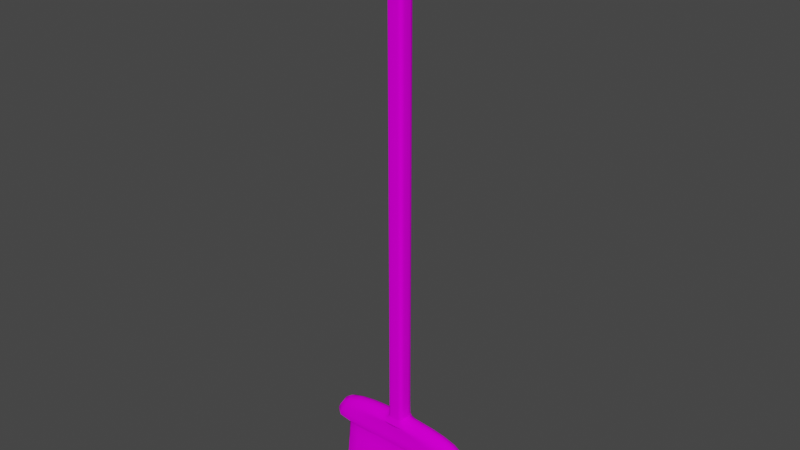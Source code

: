 # Source: skeerborstel.blend  (saved by Blender 2.90.8; exported with 4.5.12 LTS)
import bpy
from mathutils import Matrix  # noqa: F401  (used for matrix-valued properties, if any)

bpy.ops.wm.read_factory_settings(use_empty=True)
scene = bpy.context.scene
scene.name = 'Scene'

# ---- collections
col_collection = bpy.data.collections.new('Collection'); scene.collection.children.link(col_collection)

# ---- images (referenced by path relative to the original .blend; pixels are not part of the script)
import os
ASSET_DIR = os.environ.get("B2B_ASSET_DIR", "")  # directory of the original .blend (textures are referenced by path, not embedded)
HERE = os.path.dirname(os.path.abspath(__file__))  # packed textures are extracted next to this script under _unpacked/

def load_image(name, relpath, width, height, colorspace="sRGB"):
    """Load a texture the original file referenced (path relative to the .blend, or extracted next to this script)."""
    p = next((c for c in (os.path.join(HERE, relpath), os.path.join(ASSET_DIR, relpath)) if relpath and os.path.exists(c)), "")
    if p:
        img = bpy.data.images.load(p, check_existing=True)
        img.name = name
    else:  # same state as the original file: an image datablock whose file is absent (Cycles renders it pink)
        img = bpy.data.images.new(name, width, height)
        img.source = "FILE"
        img.filepath = "//" + (relpath or name)
    img.colorspace_settings.name = colorspace
    return img
img_albedo_jpg = load_image('albedo.jpg', 'albedo.jpg', 1024, 1024, 'sRGB')
img_displacement_jpg = load_image('displacement.jpg', 'displacement.jpg', 1024, 1024, 'sRGB')

# ---- materials (node trees are filled in below, after node groups)
mat_done = bpy.data.materials.new('Doneµ')
mat_done.use_transparent_shadow = False
mat_idk = bpy.data.materials.new('idk')
mat_idk.use_transparent_shadow = False

# ---- material node trees
mat_done.use_nodes = True; mat_done.node_tree.nodes.clear()
_N = mat_done.node_tree.nodes; _L = mat_done.node_tree.links
n0 = _N.new('ShaderNodeBsdfPrincipled'); n0.name = 'Principled BSDF'; n0.location = (10, 300)
n0.distribution = 'GGX'
n0.subsurface_method = 'BURLEY'
n0.inputs[3].default_value = 1.45
n0.inputs[13].default_value = 0.0
n0.inputs[27].default_value = (0.0, 0.0, 0.0, 1.0)
n0.inputs[28].default_value = 1.0
n1 = _N.new('ShaderNodeOutputMaterial'); n1.name = 'Material Output'; n1.location = (300, 300)
n2 = _N.new('ShaderNodeTexImage'); n2.name = 'Image Texture'; n2.location = (-280, 275)
n2.image = img_albedo_jpg
_L.new(n0.outputs[0], n1.inputs[0])
_L.new(n2.outputs[0], n0.inputs[0])
n1.is_active_output = True
mat_idk.use_nodes = True; mat_idk.node_tree.nodes.clear()
_N = mat_idk.node_tree.nodes; _L = mat_idk.node_tree.links
n0 = _N.new('ShaderNodeBsdfPrincipled'); n0.name = 'Principled BSDF'; n0.location = (10, 300)
n0.distribution = 'GGX'
n0.subsurface_method = 'BURLEY'
n0.inputs[3].default_value = 1.45
n0.inputs[13].default_value = 0.0
n0.inputs[27].default_value = (0.0, 0.0, 0.0, 1.0)
n0.inputs[28].default_value = 1.0
n1 = _N.new('ShaderNodeOutputMaterial'); n1.name = 'Material Output'; n1.location = (300, 300)
n2 = _N.new('ShaderNodeTexImage'); n2.name = 'Image Texture'; n2.location = (-280, 275)
n2.image = img_displacement_jpg
_L.new(n0.outputs[0], n1.inputs[0])
_L.new(n2.outputs[0], n0.inputs[0])
n1.is_active_output = True

# ---- world
world_world = bpy.data.worlds.new('World'); scene.world = world_world
world_world.use_nodes = True; world_world.node_tree.nodes.clear()
_N = world_world.node_tree.nodes; _L = world_world.node_tree.links
n0 = _N.new('ShaderNodeOutputWorld'); n0.name = 'World Output'; n0.location = (300, 300)
n1 = _N.new('ShaderNodeBackground'); n1.name = 'Background'; n1.location = (10, 300)
n1.inputs[0].default_value = (0.05088, 0.05088, 0.05088, 1.0)
_L.new(n1.outputs[0], n0.inputs[0])
n0.is_active_output = True
world_world.color = (0.05088, 0.05088, 0.05088)
world_world.use_sun_shadow = False
world_world.sun_shadow_jitter_overblur = 0.0

# ---- meshes
me_cube_001 = bpy.data.meshes.new('Cube.001')
me_cube_001.from_pydata([(0.875, 0.7396, -1.374), (0.875, -0.7396, -1.374), (-0.875, 0.7396, -1.374), (-0.9593, -0.4174, -0.5622), (-0.875, -0.7396, -1.374), (0.9284, -0.4964, -0.2684), (-0.9284, -0.4964, -0.2684), (0.9284, 0.4964, -0.2684), (-0.9284, 0.4964, -0.2684), (0.523, -0.4892, -0.1777), (-0.523, -0.4892, -0.1777), (0.523, 0.4892, -0.1777), (-0.523, 0.4892, -0.1777), (0.202, -0.4712, -0.1447), (-0.202, -0.4712, -0.1447), (0.202, 0.4712, -0.1447), (-0.202, 0.4712, -0.1447), (0.122, 0.3994, -0.07165), (-0.122, 0.3994, -0.07165), (0.1112, -0.3433, 7.846), (-0.1112, -0.3433, 7.846), (0.1112, 0.3433, 7.846), (-0.1112, 0.3433, 7.846), (0.9167, 0.7385, -1.214), (-0.9167, -0.7385, -1.214), (0.5232, -0.5009, -0.5622), (-0.5, -0.825, -1.39), (-1.863e-09, -0.825, -1.392), (0.5, -0.825, -1.39), (-0.5232, 0.5009, -0.5622), (0.5, 0.825, -1.39), (1.863e-09, 0.825, -1.392), (-0.5, 0.825, -1.39), (0.6082, -0.6416, -0.5244), (-0.6082, 0.6416, -0.5244), (0.5064, -0.5957, -0.2981), (-0.5064, -0.5957, -0.2981), (-0.5064, 0.5957, -0.2981), (0.5064, 0.5957, -0.2981), (0.2853, -0.5871, -0.2102), (-0.2853, -0.5871, -0.2102), (-0.2853, 0.5871, -0.2102), (0.2853, 0.5871, -0.2102), (0.1102, -0.5655, -0.1717), (-0.1102, -0.5655, -0.1717), (-0.1102, 0.5655, -0.1717), (0.1102, 0.5655, -0.1717), (0.06652, -0.4793, -0.07706), (-0.5, 0.8862, -1.214), (0.5, 0.8862, -1.214), (0.5, -0.8862, -1.214), (-1.863e-09, -0.8862, -1.214), (-0.5, -0.8862, -1.214), (-0.1165, 0.3814, 0.1565), (0.1165, -0.3814, 0.1565), (0.06353, -0.4577, 0.1566), (-0.06353, 0.4577, 0.1566), (-0.1165, 0.3814, 7.6), (0.1165, -0.3814, 7.6), (0.06353, -0.4577, 7.6), (-0.06353, 0.4577, 7.6), (0.1165, 0.3814, 7.6), (-0.1165, -0.3814, 7.6), (-0.9167, -0.4811, -0.7407), (0.9167, -0.4811, -0.7407), (0.9167, 0.4811, -0.7407), (-0.9167, 0.4811, -0.7407), (-0.5, 0.5773, -0.7407), (0.5, 0.5773, -0.7407), (0.5, -0.5773, -0.7407), (-0.5, -0.5773, -0.7407), (0.9167, 3.725e-09, -1.387), (-1.046, -5.588e-09, -0.5622), (-0.9167, -1.118e-08, -1.387), (1.013, 0.0, -0.1791), (-1.013, 0.0, -0.1791), (0.5706, 0.0, -0.08033), (-0.5706, 0.0, -0.08033), (0.2204, -7.451e-09, -0.06349), (-0.2204, -3.725e-09, -0.06349), (-1.0, -2.328e-08, -1.214), (1.0, 9.313e-10, -1.214), (-0.06353, 4.657e-10, 7.879), (-0.5, -1.863e-09, -1.444), (0.0, -3.725e-09, -1.455), (0.5, -1.863e-09, -1.444), (-0.1271, -1.596e-06, 0.1567), (0.1271, 1.513e-06, 0.1567), (0.1271, 0.0, 7.6), (-0.1271, 0.0, 7.6), (-1.0, -4.657e-09, -0.7407), (1.0, 4.657e-09, -0.7407), (-0.5917, -0.6387, -0.4198), (0.5917, -0.6387, -0.4198), (0.5917, 0.6387, -0.4198), (-0.5917, 0.6387, -0.4198), (1.183, 0.0, -0.3549), (-1.183, 0.0, -0.3549), (0.7342, -0.8104, -1.383), (0.9095, -0.7903, -1.336), (1.036, -0.24, -0.5622), (0.9095, 0.4638, -1.383), (0.7739, 0.4905, -0.5622), (-0.7342, 0.8104, -1.383), (-0.9095, 0.7903, -1.336), (-1.036, 0.24, -0.5622), (-0.9095, -0.4638, -1.383), (-0.8996, -0.6282, -0.5241), (1.204, -0.3074, -0.5167), (-1.043, 0.4753, -0.5445), (1.043, 0.4753, -0.5445), (1.043, -0.4753, -0.5445), (-1.043, -0.4753, -0.5445), (-0.7491, -0.5833, -0.2944), (1.002, -0.2854, -0.2126), (0.7491, 0.5833, -0.2944), (-1.002, 0.2854, -0.2126), (-1.032, -0.5117, -0.3334), (1.032, 0.5117, -0.3334), (0.5646, -0.2813, -0.1169), (-0.5646, 0.2813, -0.1169), (-0.742, 0.4901, -0.2141), (0.742, 0.4901, -0.2141), (0.742, -0.4901, -0.2141), (-0.742, -0.4901, -0.2141), (-0.163, -0.5537, -0.1683), (0.2181, -0.271, -0.09392), (0.163, 0.5537, -0.1683), (-0.2181, 0.271, -0.09392), (-0.3334, 0.487, -0.1611), (0.3334, 0.487, -0.1611), (0.3334, -0.487, -0.1611), (-0.3334, -0.487, -0.1611), (0.1317, -0.2296, -0.06151), (-0.1402, -0.4353, -0.111), (-0.1402, 0.4353, -0.111), (0.1402, 0.4353, -0.111), (0.1402, -0.4353, -0.111), (0.1156, -0.2144, 7.855), (-0.1156, 0.3749, 7.79), (0.1172, 0.3837, -0.01947), (0.1156, -0.3749, 7.79), (-0.1172, -0.3837, -0.01947), (0.9167, -0.6106, -0.979), (-0.9095, -0.7903, -1.336), (-0.9896, 0.4246, -1.214), (0.7396, 0.8677, -1.214), (0.9896, -0.4246, -1.214), (-0.7396, -0.8677, -1.214), (0.7739, -0.4905, -0.5622), (-0.3126, -0.5009, -0.5622), (-0.7342, -0.8104, -1.383), (-0.25, -0.825, -1.392), (0.25, -0.825, -1.392), (-0.7739, 0.4905, -0.5622), (0.5232, 0.5009, -0.5622), (0.7342, 0.8104, -1.383), (0.25, 0.825, -1.392), (-0.25, 0.825, -1.392), (0.8996, -0.6282, -0.5241), (0.7491, -0.5833, -0.2944), (0.0633, -0.5957, -0.2981), (-0.7491, 0.5833, -0.2944), (-0.0633, 0.5957, -0.2981), (-0.03566, -0.5871, -0.2102), (-0.03566, 0.5871, -0.2102), (0.163, -0.5537, -0.1683), (-0.163, 0.5537, -0.1683), (0.01377, 0.5655, -0.1717), (0.0984, -0.4693, -0.07639), (-0.06652, -0.4793, -0.07706), (0.06652, 0.4793, -0.07706), (-0.7396, 0.8677, -1.214), (-0.3146, 0.8862, -1.214), (0.7396, -0.8677, -1.214), (0.25, -0.8862, -1.214), (-0.3334, -0.8862, -1.214), (6.985e-10, -0.9453, -1.339), (-0.5, -0.9453, -1.338), (-0.5, 0.9453, -1.338), (-0.06353, -0.4482, 7.791), (0.06353, -0.4482, 7.791), (0.06347, -0.2193, 7.877), (-0.06353, -0.2193, 7.877), (-0.07647, -0.5224, -0.1272), (0.07647, -0.5224, -0.1272), (0.07647, 0.5224, -0.1272), (-0.07647, 0.5224, -0.1272), (0.06353, 0.4482, 7.791), (-0.06353, 0.4482, 7.791), (-0.1818, -0.5844, -0.1928), (-0.01067, -0.5844, -0.1928), (0.1818, -0.5844, -0.1928), (-0.4047, -0.5881, -0.2463), (0.05059, -0.5881, -0.2463), (0.4047, -0.5881, -0.2463), (0.1818, 0.5844, -0.1928), (-0.1818, 0.5844, -0.1928), (-0.5631, -0.614, -0.3574), (0.07038, -0.614, -0.3574), (0.5631, -0.614, -0.3574), (0.5631, 0.614, -0.3574), (-0.07038, 0.614, -0.3574), (-0.5631, 0.614, -0.3574), (0.4047, 0.5881, -0.2463), (0.05059, 0.5881, -0.2463), (-0.4047, 0.5881, -0.2463), (-0.5687, -0.5703, -0.5448), (0.07109, -0.5703, -0.5448), (0.5687, -0.5703, -0.5448), (-0.5, 0.7327, -0.979), (0.3336, 0.8862, -1.214), (0.5, 0.7327, -0.979), (0.5, -0.7327, -0.979), (0.125, -0.7327, -0.979), (-0.5, -0.7327, -0.979), (-0.5, -0.4781, -1.427), (0.0, -0.4781, -1.435), (0.5, -0.4781, -1.427), (0.5687, 0.5703, -0.5448), (-0.07109, 0.5703, -0.5448), (-0.5687, 0.5703, -0.5448), (0.1165, 0.3814, 0.1567), (-0.1165, -0.3814, 0.1567), (-0.06353, -0.4577, 7.6), (-0.06353, -0.4577, 0.1566), (0.06353, 0.4577, 0.1566), (0.06353, 0.4577, 7.6), (0.09398, 0.4482, 0.1566), (0.09398, 0.4482, 7.6), (0.1257, -0.2193, 0.1565), (-0.1257, 0.2193, 0.1565), (-0.09398, 0.4482, 0.1566), (-0.1172, 0.3837, -0.01947), (0.1172, -0.3837, -0.01947), (-0.06391, -0.4604, -0.02015), (-0.007988, -0.4604, -0.02015), (0.06391, -0.4604, -0.02015), (0.06391, 0.4604, -0.02015), (-0.007988, 0.4604, -0.02015), (-0.06391, 0.4604, -0.02015), (0.1156, 0.3749, 7.79), (-0.1156, -0.3749, 7.79), (0.1257, -0.2193, 7.6), (-0.1257, 0.2193, 7.6), (-0.09398, 0.4482, 7.6), (-0.9167, -0.6106, -0.979), (0.922, 0.4141, -0.6098), (-0.5029, 0.4969, -0.6098), (0.2424, 0.4969, -0.6098), (-0.5029, -0.4969, -0.6098), (-0.0625, -0.5773, -0.7407), (0.7396, -0.5652, -0.7407), (0.0625, 0.5773, -0.7407), (-0.7396, 0.5652, -0.7407), (-0.9896, 0.2766, -0.7407), (0.7396, 0.5652, -0.7407), (0.9896, -0.2766, -0.7407), (-0.7396, -0.5652, -0.7407), (1.036, 0.24, -0.5622), (0.9095, -0.4638, -1.383), (-1.036, -0.24, -0.5622), (-0.9095, 0.4638, -1.383), (-1.204, -0.3074, -0.5167), (1.002, 0.2854, -0.2126), (-1.002, -0.2854, -0.2126), (0.5646, 0.2813, -0.1169), (-0.5646, -0.2813, -0.1169), (0.2181, 0.271, -0.09392), (-0.2181, -0.271, -0.09392), (0.1156, 0.2144, 7.855), (-0.9896, -0.4246, -1.214), (0.9896, 0.4246, -1.214), (0.06348, 0.2193, 7.877), (-0.06353, 0.2193, 7.877), (-0.5, 0.4781, -1.427), (0.0, 0.4781, -1.435), (0.5, 0.4781, -1.427), (-0.1257, -0.2193, 0.1567), (0.1257, 0.2193, 0.1567), (0.1257, 0.2193, 7.6), (-0.1257, -0.2193, 7.6), (-0.9896, -0.2766, -0.7407), (0.9896, 0.2766, -0.7407), (1.0, 6.636e-09, -0.979), (-1.0, -2.899e-08, -0.979), (0.1278, 0.0, -0.01744), (-0.1278, -1.63e-09, -0.01744), (0.25, 1.397e-09, -1.453), (-0.25, 1.397e-09, -1.453), (-0.7396, -1.863e-09, -1.42), (0.06346, -4.446e-06, 7.879), (0.09398, -9.313e-10, 7.877), (0.1257, 0.0, 7.791), (-0.1257, 0.0, 7.791), (0.1529, -1.863e-09, -0.0623), (0.3637, -1.863e-09, -0.06568), (-0.3637, -9.313e-10, -0.06568), (-0.1529, -2.561e-09, -0.0623), (0.8095, 0.0, -0.1178), (-0.8095, 0.0, -0.1178), (1.126, 0.0, -0.2614), (1.137, 0.0, -0.5435), (-1.137, 0.0, -0.5435), (-1.126, 0.0, -0.2614), (1.006, 3.958e-09, -0.6098), (0.7396, 1.863e-09, -1.42), (-1.032, 0.5117, -0.3334), (1.032, -0.5117, -0.3334), (-0.6116, -0.6584, -0.48), (0.6116, 0.6584, -0.48), (-0.07645, 0.6584, -0.48), (-0.6116, 0.6584, -0.48), (-1.171, 0.3061, -0.3732), (1.171, -0.3061, -0.3732), (-0.07396, 0.6387, -0.4198), (0.8752, 0.6254, -0.4177), (-0.07396, -0.6387, -0.4198), (-0.8752, -0.6254, -0.4177), (0.8752, -0.6254, -0.4177), (-0.8752, 0.6254, -0.4177), (1.171, 0.3061, -0.3732), (-1.171, -0.3061, -0.3732), (-0.8412, 0.5585, -0.5448), (0.7382, -0.475, -1.409), (0.7439, 0.4866, -0.6098), (-1.114, -0.2942, -0.2884), (0.8412, -0.5585, -0.5448), (-1.126, -0.2733, -0.5439), (1.126, 0.2733, -0.5439), (-0.5987, 0.5759, -0.2423), (1.114, 0.2942, -0.2884), (-0.8329, 0.6012, -0.3544), (0.8329, -0.6012, -0.3544), (-0.269, 0.5722, -0.1889), (0.5987, -0.5759, -0.2423), (-0.801, -0.2818, -0.1539), (0.801, 0.2818, -0.1539), (-0.1513, -0.2503, -0.08056), (0.269, -0.5722, -0.1889), (-0.3599, -0.28, -0.1014), (0.3599, 0.28, -0.1014), (0.1513, 0.2503, -0.08056), (-0.1131, 0.5115, -0.1252), (0.1131, -0.5115, -0.1252), (-0.1245, -0.2181, 7.791), (0.1245, 0.2181, 7.791), (-0.9796, 0.4601, -1.337), (0.25, -0.9453, -1.339), (-0.25, -0.9453, -1.339), (-0.7382, 0.9258, -1.337), (-0.25, 0.9453, -1.339), (-0.1131, -0.5115, -0.1252), (0.1131, 0.5115, -0.1252), (-0.269, -0.5722, -0.1889), (0.269, 0.5722, -0.1889), (-0.8329, -0.6012, -0.3544), (0.8329, 0.6012, -0.3544), (-0.8412, -0.5585, -0.5448), (0.7439, -0.4866, -0.6098), (-0.7382, -0.475, -1.409), (-0.25, -0.4781, -1.434), (0.25, -0.4781, -1.434), (0.8412, 0.5585, -0.5448), (-0.1265, -0.2206, -0.0182), (0.1265, 0.2206, -0.0182), (0.7396, -0.7175, -0.979), (-0.7396, 0.7175, -0.979), (-0.9896, 0.3511, -0.979), (0.7396, 0.7175, -0.979), (0.9896, -0.3511, -0.979), (-0.7396, -0.7175, -0.979), (0.9896, 0.3511, -0.979), (-0.9896, -0.3511, -0.979), (0.1265, -0.2206, -0.0182), (-0.1265, 0.2206, -0.0182), (0.25, 0.4781, -1.434), (-0.25, 0.4781, -1.434), (-0.7382, 0.475, -1.409), (0.9796, 0.4601, -1.337), (-0.9796, -0.4601, -1.337), (0.1245, -0.2181, 7.791), (-0.1245, 0.2181, 7.791), (0.1513, -0.2503, -0.08056), (0.3599, -0.28, -0.1014), (-0.3599, 0.28, -0.1014), (-0.1513, 0.2503, -0.08056), (0.801, -0.2818, -0.1539), (-0.801, 0.2818, -0.1539), (1.114, -0.2942, -0.2884), (1.126, -0.2733, -0.5439), (-1.126, 0.2733, -0.5439), (-1.114, 0.2942, -0.2884), (-0.9953, -0.2381, -0.6098), (0.7382, 0.475, -1.409), (-1.211, 0.3155, -0.4557), (0.9047, 0.6447, -0.4789), (1.211, 0.3155, -0.4557), (-1.211, -0.3155, -0.4557), (-0.7739, -0.4905, -0.5622), (0.9167, -0.7385, -1.214), (1.046, 5.588e-09, -0.5622), (0.9593, -0.4174, -0.5622), (0.9095, 0.7903, -1.336), (0.9593, 0.4174, -0.5622), (-0.9167, 0.7385, -1.214), (-0.9593, 0.4174, -0.5622), (-0.922, -0.4141, -0.6098), (-0.6082, -0.6416, -0.5244), (-1.115, -0.5347, -0.5217), (1.216, 0.0, -0.5136), (1.115, -0.5347, -0.5217), (0.6082, 0.6416, -0.5244), (0.8996, 0.6282, -0.5241), (1.115, 0.5347, -0.5217), (-1.216, 0.0, -0.5136), (-1.204, 0.3074, -0.5167), (-1.115, 0.5347, -0.5217), (-1.085, -0.5323, -0.4036), (-1.085, 0.5323, -0.4036), (-1.121, 0.5487, -0.4715), (1.085, 0.5323, -0.4036), (1.085, -0.5323, -0.4036), (1.121, -0.5487, -0.4715), (-0.0984, -0.4693, -0.07639), (-0.122, -0.3994, -0.07165), (0.122, -0.3994, -0.07165), (0.0984, 0.4693, -0.07639), (-0.1317, 0.2296, -0.06151), (-0.06353, -0.3814, 7.857), (-0.09329, -0.3749, 7.855), (0.06353, 0.3814, 7.857), (0.09329, 0.3749, 7.855), (-0.1156, 0.2144, 7.855), (0.9167, 0.6106, -0.979), (-0.9167, 0.6106, -0.979), (-0.5232, -0.5009, -0.5622), (0.08711, 0.5009, -0.5622), (-0.1596, -0.6416, -0.5244), (-0.8996, 0.6282, -0.5241), (-0.2698, 0.6416, -0.5244), (-0.0001967, -0.4793, -0.07706), (-0.0984, 0.4693, -0.07639), (-0.06652, 0.4793, -0.07706), (-0.0206, 0.4793, -0.07706), (0.09329, -0.3749, 7.855), (0.06353, -0.3814, 7.857), (0.000258, -0.3814, 7.857), (-0.09329, 0.3749, 7.855), (-0.06353, 0.3814, 7.857), (4.352e-05, 0.3814, 7.857), (0.922, -0.4141, -0.6098), (-0.922, 0.4141, -0.6098), (1.204, 0.3074, -0.5167), (0.1317, 0.2296, -0.06151), (-0.1317, -0.2296, -0.06151), (-1.121, -0.5487, -0.4715), (1.121, 0.5487, -0.4715), (-0.7439, -0.4866, -0.6098), (0.9953, -0.2381, -0.6098), (0.5029, 0.4969, -0.6098), (-1.006, -3.958e-09, -0.6098), (-0.9953, 0.2381, -0.6098), (-0.422, 0.5748, -0.2061), (0.422, -0.5748, -0.2061), (-0.0938, 0.439, 7.791), (-0.09398, -9.313e-10, 7.877), (-0.0938, -0.2181, 7.874), (0.09398, -0.4482, 7.6), (0.0938, -0.439, 7.791), (-0.9896, -2.142e-08, -1.338), (0.5, 0.9453, -1.338), (0.7382, 0.9258, -1.337), (0.9896, -9.313e-10, -1.338), (0.9796, -0.4601, -1.337), (-0.7382, -0.9258, -1.337), (0.7382, -0.9258, -1.337), (0.5, -0.9453, -1.338), (-6.985e-10, 0.9453, -1.339), (0.25, 0.9453, -1.339), (-0.09398, -0.4482, 7.6), (-0.0938, -0.439, 7.791), (-7.188e-07, -0.4482, 7.791), (0.0938, 0.439, 7.791), (7.188e-07, 0.4482, 7.791), (-0.422, -0.5748, -0.2061), (-0.5987, -0.5759, -0.2423), (0.422, 0.5748, -0.2061), (0.5987, 0.5759, -0.2423), (-0.7439, 0.4866, -0.6098), (0.2034, 0.4969, -0.6098), (0.5029, -0.4969, -0.6098), (-4.473e-05, -0.4969, -0.6098), (-0.09398, -0.4482, 0.1566), (0.09398, -0.4482, 0.1566), (-0.09453, 0.4508, -0.02006), (0.09453, -0.4508, -0.02006), (-0.09453, -0.4508, -0.02006), (0.09453, 0.4508, -0.02006), (0.9953, 0.2381, -0.6098), (-1.223, 0.0, -0.4462), (1.223, 0.0, -0.4462), (1.211, -0.3155, -0.4557), (0.6116, -0.6584, -0.48), (-0.006138, -0.6584, -0.48), (-0.9047, -0.6447, -0.4789), (0.9047, -0.6447, -0.4789), (-0.9047, 0.6447, -0.4789)], [], [(351, 173, 478), (224, 482, 180), (191, 184, 44), (168, 186, 46), (227, 484, 188), (436, 208, 207), (155, 220, 219), (226, 56, 227), (55, 224, 225), (236, 225, 235), (236, 55, 225), (239, 226, 238), (239, 56, 226), (227, 229, 228), (229, 61, 222), (224, 480, 493), (480, 62, 223), (214, 251, 176), (176, 215, 52), (175, 214, 51), (210, 173, 48), (412, 311, 310), (408, 504, 309), (323, 154, 406, 109), (439, 323, 109, 417), (34, 221, 323, 439), (324, 218, 85, 306), (260, 324, 306, 71), (1, 98, 324, 260), (98, 28, 218, 324), (258, 70, 250, 458), (458, 250, 436, 399), (407, 458, 399, 3), (63, 258, 458, 407), (459, 257, 91, 305), (100, 459, 305, 401), (402, 451, 459, 100), (451, 64, 257, 459), (256, 68, 460, 325), (325, 460, 155, 102), (247, 325, 102, 404), (65, 256, 325, 247), (462, 255, 90, 461), (105, 462, 461, 72), (406, 452, 462, 105), (452, 66, 255, 462), (326, 304, 97, 322), (117, 326, 322, 418), (265, 326, 117, 6), (265, 75, 304, 326), (209, 25, 149, 327), (327, 149, 402, 111), (159, 327, 111, 411), (33, 209, 327, 159), (303, 72, 261, 328), (328, 261, 3, 112), (263, 328, 112, 409), (415, 303, 328, 263), (302, 401, 259, 329), (329, 259, 404, 110), (453, 329, 110, 414), (410, 302, 329, 453), (330, 206, 37, 162), (121, 330, 162, 8), (12, 463, 330, 121), (463, 41, 206, 330), (331, 301, 96, 321), (118, 331, 321, 421), (264, 331, 118, 7), (264, 74, 301, 331), (332, 203, 95, 320), (307, 332, 320, 419), (8, 162, 332, 307), (162, 37, 203, 332), (333, 200, 93, 319), (308, 333, 319, 422), (5, 160, 333, 308), (160, 35, 200, 333), (334, 197, 41, 463), (129, 334, 463, 12), (16, 167, 334, 129), (167, 45, 197, 334), (335, 195, 35, 160), (123, 335, 160, 5), (9, 464, 335, 123), (464, 39, 195, 335), (336, 300, 75, 265), (336, 265, 6, 124), (267, 336, 124, 10), (77, 300, 336, 267), (337, 299, 74, 264), (337, 264, 7, 122), (266, 337, 122, 11), (76, 299, 337, 266), (338, 298, 79, 269), (134, 338, 269, 14), (425, 455, 338, 134), (455, 298, 338), (339, 192, 39, 464), (131, 339, 464, 9), (13, 166, 339, 131), (166, 43, 192, 339), (297, 77, 267, 340), (340, 267, 10, 132), (14, 269, 340, 132), (269, 79, 297, 340), (296, 76, 266, 341), (341, 266, 11, 130), (15, 268, 341, 130), (268, 78, 296, 341), (189, 60, 245, 465), (465, 245, 57, 139), (448, 465, 139, 22), (449, 189, 465, 448), (342, 295, 78, 268), (136, 342, 268, 15), (17, 454, 342, 136), (454, 295, 342), (343, 187, 45, 167), (343, 167, 16, 135), (442, 343, 135, 18), (443, 187, 343, 442), (344, 185, 43, 166), (344, 166, 13, 137), (169, 344, 137, 426), (47, 185, 344, 169), (467, 183, 82, 466), (20, 430, 467), (430, 429, 183, 467), (181, 59, 468, 469), (469, 468, 58, 141), (445, 469, 141, 19), (446, 181, 469, 445), (345, 294, 89, 281), (242, 345, 281, 62), (20, 467, 345, 242), (467, 466, 294, 345), (346, 293, 88, 280), (241, 346, 280, 61), (21, 270, 346, 241), (270, 292, 293, 346), (347, 262, 73, 470), (145, 347, 470, 80), (405, 104, 347, 145), (2, 262, 347, 104), (472, 156, 30, 471), (472, 471, 49, 146), (403, 472, 146, 23), (403, 0, 156, 472), (474, 260, 71, 473), (147, 474, 473, 81), (400, 99, 474, 147), (1, 260, 474, 99), (475, 151, 26, 178), (475, 178, 52, 148), (144, 475, 148, 24), (144, 4, 151, 475), (98, 1, 99, 476), (174, 476, 99, 400), (50, 477, 476, 174), (28, 98, 476, 477), (348, 153, 28, 477), (175, 348, 477, 50), (51, 177, 348, 175), (177, 27, 153, 348), (152, 27, 177, 349), (349, 177, 51, 176), (178, 349, 176, 52), (26, 152, 349, 178), (103, 2, 104, 350), (172, 350, 104, 405), (48, 179, 350, 172), (32, 103, 350, 179), (351, 158, 32, 179), (173, 351, 179, 48), (478, 31, 158, 351), (157, 31, 478, 479), (479, 478, 173, 211), (471, 479, 211, 49), (30, 157, 479, 471), (481, 242, 62, 480), (180, 481, 480, 224), (429, 430, 481, 180), (430, 20, 242, 481), (482, 224, 59, 181), (180, 447, 429), (446, 447, 180, 181), (138, 292, 291, 182), (445, 138, 182, 446), (19, 138, 445), (183, 182, 291, 82), (446, 182, 183, 429), (352, 134, 14, 125), (352, 125, 44, 184), (170, 424, 352, 184), (424, 425, 134, 352), (185, 184, 191, 43), (184, 441, 170), (47, 441, 184, 185), (353, 136, 15, 127), (353, 127, 46, 186), (171, 427, 353, 186), (427, 17, 136, 353), (187, 186, 168, 45), (186, 444, 171), (443, 444, 186, 187), (483, 241, 61, 229), (188, 483, 229, 227), (431, 432, 483, 188), (432, 21, 241, 483), (484, 227, 60, 189), (188, 450, 431), (449, 450, 188, 189), (132, 10, 485, 354), (354, 485, 40, 190), (125, 354, 190, 44), (14, 132, 354, 125), (190, 40, 164), (44, 190, 191), (192, 164, 39), (43, 191, 192), (124, 6, 113, 486), (486, 113, 36, 193), (485, 486, 193, 40), (10, 124, 486, 485), (193, 36, 161, 194), (40, 193, 194, 164), (195, 194, 161, 35), (39, 164, 194, 195), (130, 11, 487, 355), (355, 487, 42, 196), (127, 355, 196, 46), (15, 130, 355, 127), (196, 42, 165, 168), (46, 196, 168), (197, 168, 165, 41), (45, 168, 197), (117, 418, 318, 356), (356, 318, 92, 198), (113, 356, 198, 36), (6, 117, 356, 113), (198, 92, 317, 199), (36, 198, 199, 161), (200, 199, 317, 93), (35, 161, 199, 200), (118, 421, 316, 357), (357, 316, 94, 201), (115, 357, 201, 38), (7, 118, 357, 115), (201, 94, 315, 202), (38, 201, 202, 163), (203, 202, 315, 95), (37, 163, 202, 203), (122, 7, 115, 488), (488, 115, 38, 204), (487, 488, 204, 42), (11, 122, 488, 487), (204, 38, 163, 205), (42, 204, 205, 165), (206, 205, 163, 37), (41, 165, 205, 206), (358, 112, 3, 399), (207, 358, 399, 436), (408, 107, 358, 207), (107, 409, 112, 358), (438, 408, 207, 208), (208, 436, 25, 209), (438, 208, 209, 33), (489, 254, 66, 452), (154, 489, 452, 406), (29, 248, 489, 154), (248, 67, 254, 489), (249, 253, 67, 248), (437, 490, 248, 29), (460, 490, 437, 155), (68, 253, 249, 460), (359, 252, 64, 451), (149, 359, 451, 402), (25, 491, 359, 149), (491, 69, 252, 359), (492, 251, 69, 491), (150, 492, 491, 25), (250, 492, 150, 436), (70, 251, 492, 250), (106, 73, 290, 360), (360, 290, 83, 216), (151, 360, 216, 26), (4, 106, 360, 151), (361, 216, 83, 289), (217, 361, 289, 84), (27, 152, 361, 217), (152, 26, 216, 361), (217, 84, 288, 362), (362, 288, 85, 218), (153, 362, 218, 28), (27, 217, 362, 153), (363, 110, 404, 102), (219, 363, 102, 155), (412, 413, 363, 219), (413, 414, 110, 363), (440, 412, 219, 220), (220, 155, 29, 221), (440, 220, 221, 34), (240, 443, 442, 495), (228, 226, 227), (228, 229, 222), (493, 480, 223), (493, 225, 224), (495, 442, 18, 233), (232, 495, 233, 53), (56, 240, 495, 232), (237, 47, 169, 496), (496, 169, 426, 234), (494, 496, 234, 54), (55, 237, 496, 494), (364, 287, 298, 455), (142, 364, 455, 425), (223, 278, 364, 142), (278, 86, 287, 364), (365, 286, 295, 454), (140, 365, 454, 17), (222, 279, 365, 140), (279, 87, 286, 365), (497, 142, 425, 424), (235, 497, 424, 170), (225, 493, 497, 235), (493, 223, 142, 497), (237, 236, 170, 47), (170, 236, 235), (498, 140, 17, 427), (236, 237, 55), (238, 498, 427, 171), (226, 228, 498, 238), (228, 222, 140, 498), (240, 239, 171, 443), (171, 239, 238), (280, 279, 222, 61), (239, 240, 56), (56, 60, 227), (55, 59, 224), (88, 87, 279, 280), (281, 278, 223, 62), (89, 86, 278, 281), (468, 494, 54, 58), (59, 55, 494, 468), (245, 232, 53, 57), (60, 56, 232, 245), (215, 176, 251, 70), (51, 214, 176), (175, 50, 213, 214), (251, 214, 213, 69), (366, 174, 400, 143), (252, 366, 143, 64), (69, 213, 366, 252), (213, 50, 174, 366), (212, 211, 253, 68), (221, 29, 154, 323), (253, 211, 210, 67), (211, 212, 49), (210, 211, 173), (367, 172, 405, 435), (254, 367, 435, 66), (67, 210, 367, 254), (210, 48, 172, 367), (368, 145, 80, 285), (255, 368, 285, 90), (66, 435, 368, 255), (435, 405, 145, 368), (146, 49, 212, 369), (369, 212, 68, 256), (434, 369, 256, 65), (23, 146, 369, 434), (370, 147, 81, 284), (257, 370, 284, 91), (64, 143, 370, 257), (143, 400, 147, 370), (148, 52, 215, 371), (371, 215, 70, 258), (246, 371, 258, 63), (24, 148, 371, 246), (272, 23, 434, 372), (372, 434, 65, 283), (284, 372, 283, 91), (81, 272, 372, 284), (271, 24, 246, 373), (373, 246, 63, 282), (285, 373, 282, 90), (80, 271, 373, 285), (244, 231, 86, 89), (57, 53, 231, 244), (243, 230, 87, 88), (58, 54, 230, 243), (234, 426, 133, 374), (374, 133, 295, 286), (230, 374, 286, 87), (54, 234, 374, 230), (233, 18, 428, 375), (375, 428, 298, 287), (231, 375, 287, 86), (53, 233, 375, 231), (376, 276, 31, 157), (277, 376, 157, 30), (85, 288, 376, 277), (288, 84, 276, 376), (275, 32, 158, 377), (377, 158, 31, 276), (289, 377, 276, 84), (83, 275, 377, 289), (378, 262, 2, 103), (275, 378, 103, 32), (83, 290, 378, 275), (290, 73, 262, 378), (274, 273, 431, 449), (82, 291, 273, 274), (270, 21, 432), (273, 270, 432, 431), (291, 292, 270, 273), (379, 101, 0, 403), (379, 403, 23, 272), (473, 379, 272, 81), (71, 101, 379, 473), (380, 106, 4, 144), (380, 144, 24, 271), (470, 380, 271, 80), (73, 106, 380, 470), (141, 58, 243, 381), (381, 243, 88, 293), (138, 381, 293, 292), (19, 141, 381, 138), (139, 57, 244, 382), (382, 244, 89, 294), (433, 382, 294, 466), (22, 139, 382, 433), (274, 449, 448, 433), (433, 448, 22), (82, 274, 433, 466), (137, 13, 126, 383), (383, 126, 78, 295), (133, 383, 295), (426, 137, 383, 133), (384, 131, 9, 119), (296, 384, 119, 76), (126, 384, 296, 78), (13, 131, 384, 126), (385, 129, 12, 120), (297, 385, 120, 77), (128, 385, 297, 79), (16, 129, 385, 128), (135, 16, 128, 386), (386, 128, 79, 298), (428, 386, 298), (18, 135, 386, 428), (387, 123, 5, 114), (387, 114, 74, 299), (76, 119, 387, 299), (119, 9, 123, 387), (388, 121, 8, 116), (388, 116, 75, 300), (77, 120, 388, 300), (120, 12, 121, 388), (308, 422, 314, 389), (389, 314, 96, 301), (114, 389, 301, 74), (114, 5, 308, 389), (390, 111, 402, 100), (302, 390, 100, 401), (410, 108, 390, 302), (108, 411, 111, 390), (391, 109, 406, 105), (303, 391, 105, 72), (415, 416, 391, 303), (416, 417, 109, 391), (307, 419, 313, 392), (392, 313, 97, 304), (116, 392, 304, 75), (116, 8, 307, 392), (282, 63, 407, 393), (393, 407, 3, 261), (461, 393, 261, 72), (90, 282, 393, 461), (283, 65, 247, 499), (499, 247, 404, 259), (305, 499, 259, 401), (91, 283, 499, 305), (277, 30, 156, 394), (394, 156, 0, 101), (306, 394, 101, 71), (85, 277, 394, 306), (395, 420, 417, 416), (500, 395, 416, 415), (313, 395, 500, 97), (419, 420, 395, 313), (502, 423, 411, 108), (501, 502, 108, 410), (314, 502, 501, 96), (422, 423, 502, 314), (311, 412, 34, 312), (95, 315, 311, 312), (94, 310, 311, 315), (396, 457, 414, 413), (310, 396, 413, 412), (316, 396, 310, 94), (421, 457, 396, 316), (504, 408, 33, 503), (93, 317, 504, 503), (92, 309, 504, 317), (505, 456, 409, 107), (309, 505, 107, 408), (318, 505, 309, 92), (418, 456, 505, 318), (503, 33, 159, 506), (506, 159, 411, 423), (422, 319, 506, 423), (319, 93, 503, 506), (312, 34, 439, 507), (507, 439, 417, 420), (419, 320, 507, 420), (320, 95, 312, 507), (501, 410, 453, 397), (397, 453, 414, 457), (421, 321, 397, 457), (321, 96, 501, 397), (500, 415, 263, 398), (398, 263, 409, 456), (418, 322, 398, 456), (322, 97, 500, 398)])
me_cube_001.polygons.foreach_set('use_smooth', [True] * 526)
me_cube_001.polygons.foreach_set('material_index', [1, 0, 0, 0, 0, 1, 1, 0, 0, 0, 0, 0, 0, 0, 0, 0, 0, 1, 1, 1, 1, 0, 0, 1, 1, 1, 1, 1, 1, 1, 1, 1, 1, 1, 1, 1, 1, 1, 1, 1, 1, 1, 1, 1, 1, 1, 0, 0, 0, 0, 1, 1, 1, 1, 1, 1, 1, 1, 1, 1, 1, 1, 0, 0, 0, 0, 0, 0, 0, 0, 0, 0, 0, 0, 0, 0, 0, 0, 0, 0, 0, 0, 0, 0, 0, 0, 0, 0, 0, 0, 0, 0, 0, 0, 0, 0, 0, 0, 0, 0, 0, 0, 0, 0, 0, 0, 0, 0, 0, 0, 0, 0, 0, 0, 0, 0, 0, 0, 0, 0, 0, 0, 0, 0, 0, 0, 0, 0, 0, 0, 0, 0, 0, 0, 0, 0, 0, 0, 0, 0, 0, 1, 1, 1, 1, 1, 1, 1, 1, 1, 1, 1, 1, 1, 1, 1, 1, 1, 1, 1, 1, 1, 1, 1, 1, 1, 1, 1, 1, 1, 1, 1, 1, 1, 1, 1, 1, 1, 1, 1, 0, 0, 0, 0, 0, 0, 0, 0, 0, 0, 0, 0, 0, 0, 0, 0, 0, 0, 0, 0, 0, 0, 0, 0, 0, 0, 0, 0, 0, 0, 0, 0, 0, 0, 0, 0, 0, 0, 0, 0, 0, 0, 0, 0, 0, 0, 0, 0, 0, 0, 0, 0, 0, 0, 0, 0, 0, 0, 0, 0, 0, 0, 0, 0, 0, 0, 0, 0, 0, 0, 0, 0, 0, 0, 0, 0, 0, 0, 0, 0, 0, 1, 1, 1, 1, 1, 1, 1, 1, 1, 1, 1, 1, 1, 1, 1, 1, 1, 1, 1, 1, 1, 1, 1, 1, 1, 1, 1, 1, 1, 1, 1, 1, 1, 1, 1, 1, 1, 1, 1, 1, 1, 1, 0, 0, 0, 0, 0, 0, 0, 0, 0, 0, 0, 0, 0, 0, 0, 0, 0, 0, 0, 0, 0, 0, 0, 0, 0, 0, 0, 0, 0, 0, 0, 0, 0, 0, 0, 0, 0, 0, 0, 0, 0, 0, 0, 0, 1, 1, 1, 1, 1, 1, 1, 1, 1, 1, 1, 1, 1, 1, 1, 1, 1, 1, 1, 1, 1, 1, 1, 1, 1, 1, 1, 1, 1, 1, 1, 1, 1, 1, 1, 1, 1, 1, 1, 1, 1, 0, 0, 0, 0, 0, 0, 0, 0, 0, 0, 0, 0, 1, 1, 1, 1, 1, 1, 1, 1, 1, 1, 1, 1, 0, 0, 0, 0, 0, 1, 1, 1, 1, 1, 1, 1, 1, 0, 0, 0, 0, 0, 0, 0, 0, 0, 0, 0, 0, 0, 0, 0, 0, 0, 0, 0, 0, 0, 0, 0, 0, 0, 0, 0, 0, 0, 0, 0, 0, 0, 0, 0, 0, 0, 0, 0, 1, 1, 1, 1, 1, 1, 1, 1, 0, 0, 0, 0, 1, 1, 1, 1, 1, 1, 1, 1, 1, 1, 1, 1, 0, 0, 0, 0, 0, 0, 0, 0, 0, 0, 0, 0, 0, 0, 0, 0, 0, 0, 0, 0, 0, 0, 0, 0, 0, 0, 0, 0, 0, 0, 0, 0, 0, 0, 0, 0, 0, 0])
_k = set([(17, 427), (17, 454), (18, 428), (18, 442), (33, 159), (33, 408), (33, 438), (34, 412), (34, 439), (34, 440), (47, 169), (47, 170), (47, 441), (107, 408), (107, 409), (108, 410), (108, 411), (133, 295), (133, 426), (159, 411), (169, 426), (170, 424), (170, 441), (171, 427), (171, 443), (171, 444), (263, 409), (263, 415), (295, 454), (298, 428), (298, 455), (408, 438), (410, 453), (412, 413), (412, 440), (413, 414), (414, 453), (415, 416), (416, 417), (417, 439), (424, 425), (425, 455), (442, 443), (443, 444)])
me_cube_001.attributes.new('sharp_edge', 'BOOLEAN', 'EDGE').data.foreach_set('value', [ (min(e.vertices), max(e.vertices)) in _k for e in me_cube_001.edges])
_uv = me_cube_001.uv_layers.new(name='UVMap')
_uv.uv.foreach_set('vector', [0.5668, 0.6127, 0.5845, 0.605, 0.5668, 0.6426, 0.8495, 0.03184, 0.841, 0.009146, 0.8495, 0.009146, 0.8432, 0.9532, 0.852, 0.9442, 0.8564, 0.9504, 0.1507, 0.0569, 0.1432, 0.06394, 0.138, 0.05832, 0.2703, 0.968, 0.2818, 0.9896, 0.2735, 0.9905, 0.7184, 0.4451, 0.7276, 0.374, 0.7276, 0.4505, 0.5855, 0.3198, 0.5763, 0.391, 0.5763, 0.3144, 0.1497, 0.09829, 0.1664, 0.09641, 0.2703, 0.968, 0.8334, 0.9094, 0.8495, 0.03184, 0.8503, 0.9094, 0.8429, 0.9303, 0.8503, 0.9094, 0.8503, 0.9303, 0.8429, 0.9303, 0.8334, 0.9094, 0.8503, 0.9094, 0.1562, 0.07652, 0.1497, 0.09829, 0.1468, 0.07758, 0.1562, 0.07652, 0.1664, 0.09641, 0.1497, 0.09829, 0.2703, 0.968, 0.2664, 0.9687, 0.1457, 0.09894, 0.3041, 0.03302, 0.313, 0.0332, 0.3126, 0.922, 0.8495, 0.03184, 0.8535, 0.03165, 0.8543, 0.9092, 0.4398, 0.03298, 0.4487, 0.0332, 0.4483, 0.9212, 0.7326, 0.6278, 0.7673, 0.6503, 0.6983, 0.6826, 0.6983, 0.6826, 0.7326, 0.7026, 0.6983, 0.7025, 0.6983, 0.6127, 0.7326, 0.6278, 0.6983, 0.6427, 0.6188, 0.5829, 0.5845, 0.605, 0.5845, 0.5828, 0.0665, 0.02283, 0.1573, 0.01757, 0.06673, 0.02772, 0.7371, 0.4438, 0.7425, 0.3718, 0.7425, 0.4442, 0.5778, 0.4831, 0.5869, 0.4751, 0.5966, 0.4973, 0.5889, 0.5072, 0.5686, 0.4901, 0.5778, 0.4831, 0.5889, 0.5072, 0.581, 0.5159, 0.5668, 0.4553, 0.5763, 0.4505, 0.5778, 0.4831, 0.5686, 0.4901, 0.7553, 0.03008, 0.7557, 0.0586, 0.6922, 0.0586, 0.6922, 0.02992, 0.7538, 0.009581, 0.7553, 0.03008, 0.6922, 0.02992, 0.6922, 0.008727, 0.7904, 0.01371, 0.7998, 0.03057, 0.7553, 0.03008, 0.7538, 0.009581, 0.7998, 0.03057, 0.8017, 0.0586, 0.7557, 0.0586, 0.7553, 0.03008, 0.7676, 0.7313, 0.7673, 0.7026, 0.7862, 0.703, 0.7865, 0.7318, 0.7865, 0.7318, 0.7862, 0.703, 0.7924, 0.7054, 0.7926, 0.7354, 0.7881, 0.7532, 0.7865, 0.7318, 0.7926, 0.7354, 0.7943, 0.7577, 0.7695, 0.7525, 0.7676, 0.7313, 0.7865, 0.7318, 0.7881, 0.7532, 0.9623, 0.1232, 0.945, 0.1278, 0.9449, 0.09468, 0.9622, 0.0947, 0.9682, 0.1234, 0.9623, 0.1232, 0.9622, 0.0947, 0.9681, 0.09473, 0.9689, 0.1446, 0.9629, 0.1442, 0.9623, 0.1232, 0.9682, 0.1234, 0.9629, 0.1442, 0.9457, 0.1522, 0.945, 0.1278, 0.9623, 0.1232, 0.6539, 0.7313, 0.6536, 0.7026, 0.6726, 0.703, 0.6729, 0.7318, 0.6729, 0.7318, 0.6726, 0.703, 0.6787, 0.7054, 0.679, 0.7354, 0.6746, 0.7532, 0.6729, 0.7318, 0.679, 0.7354, 0.6807, 0.7577, 0.6559, 0.7525, 0.6539, 0.7313, 0.6729, 0.7318, 0.6746, 0.7532, 0.9622, 0.3123, 0.9449, 0.3169, 0.9448, 0.2838, 0.9621, 0.2838, 0.9681, 0.3126, 0.9622, 0.3123, 0.9621, 0.2838, 0.9679, 0.2839, 0.9689, 0.3338, 0.963, 0.3334, 0.9622, 0.3123, 0.9681, 0.3126, 0.963, 0.3334, 0.9457, 0.3414, 0.9449, 0.3169, 0.9622, 0.3123, 0.786, 0.3377, 0.7825, 0.3025, 0.7955, 0.3025, 0.7978, 0.3391, 0.7911, 0.3638, 0.786, 0.3377, 0.7978, 0.3391, 0.8009, 0.3663, 0.6758, 0.7935, 0.6604, 0.7923, 0.671, 0.7662, 0.6852, 0.7681, 0.6758, 0.7935, 0.6746, 0.8277, 0.659, 0.8276, 0.6604, 0.7923, 0.7276, 0.3144, 0.7184, 0.3198, 0.717, 0.2898, 0.7261, 0.2818, 0.7261, 0.2818, 0.717, 0.2898, 0.7073, 0.2677, 0.715, 0.2577, 0.7353, 0.2748, 0.7261, 0.2818, 0.715, 0.2577, 0.7229, 0.249, 0.7371, 0.3097, 0.7276, 0.3144, 0.7261, 0.2818, 0.7353, 0.2748, 0.652, 0.5186, 0.652, 0.5077, 0.6838, 0.5064, 0.6882, 0.5172, 0.6882, 0.5172, 0.6838, 0.5064, 0.7073, 0.4973, 0.715, 0.5072, 0.6927, 0.5265, 0.6882, 0.5172, 0.715, 0.5072, 0.7229, 0.5159, 0.652, 0.528, 0.652, 0.5186, 0.6882, 0.5172, 0.6927, 0.5265, 0.652, 0.2463, 0.652, 0.2572, 0.6201, 0.2585, 0.6157, 0.2477, 0.6157, 0.2477, 0.6201, 0.2585, 0.5966, 0.2677, 0.5889, 0.2577, 0.6112, 0.2384, 0.6157, 0.2477, 0.5889, 0.2577, 0.581, 0.249, 0.652, 0.2369, 0.652, 0.2463, 0.6157, 0.2477, 0.6112, 0.2384, 0.2301, 0.0394, 0.2045, 0.04153, 0.217, 0.03381, 0.2491, 0.03093, 0.2497, 0.04239, 0.2301, 0.0394, 0.2491, 0.03093, 0.2733, 0.03317, 0.7395, 0.8862, 0.7527, 0.8964, 0.7291, 0.8965, 0.7102, 0.8862, 0.2075, 0.04625, 0.1894, 0.04753, 0.2045, 0.04153, 0.2301, 0.0394, 0.786, 0.4691, 0.7825, 0.4339, 0.7954, 0.4338, 0.7977, 0.4705, 0.7912, 0.4952, 0.786, 0.4691, 0.7977, 0.4705, 0.801, 0.4976, 0.882, 0.4142, 0.8677, 0.4133, 0.8788, 0.3874, 0.8922, 0.3891, 0.882, 0.4142, 0.8804, 0.4483, 0.8659, 0.4485, 0.8677, 0.4133, 0.2591, 0.0223, 0.2235, 0.02566, 0.2262, 0.01742, 0.2636, 0.01376, 0.2859, 0.02372, 0.2591, 0.0223, 0.2636, 0.01376, 0.2916, 0.01431, 0.2733, 0.03317, 0.2491, 0.03093, 0.2591, 0.0223, 0.2859, 0.02372, 0.2491, 0.03093, 0.217, 0.03381, 0.2235, 0.02566, 0.2591, 0.0223, 0.7602, 0.2714, 0.7596, 0.3036, 0.7508, 0.3002, 0.7514, 0.2663, 0.765, 0.2475, 0.7602, 0.2714, 0.7514, 0.2663, 0.7554, 0.2413, 0.7739, 0.26, 0.7685, 0.2814, 0.7602, 0.2714, 0.765, 0.2475, 0.7685, 0.2814, 0.7677, 0.3104, 0.7596, 0.3036, 0.7602, 0.2714, 0.1876, 0.05058, 0.176, 0.05114, 0.1894, 0.04753, 0.2075, 0.04625, 0.7647, 0.8859, 0.7731, 0.8961, 0.7527, 0.8964, 0.7395, 0.8862, 0.7823, 0.8841, 0.7873, 0.8939, 0.7731, 0.8961, 0.7647, 0.8859, 0.7873, 0.8939, 0.7943, 0.8953, 0.7846, 0.8975, 0.7731, 0.8961, 0.7755, 0.2994, 0.7747, 0.3226, 0.7677, 0.3104, 0.7685, 0.2814, 0.7811, 0.2823, 0.7755, 0.2994, 0.7685, 0.2814, 0.7739, 0.26, 0.9453, 0.5068, 0.9589, 0.5171, 0.9357, 0.5173, 0.9165, 0.507, 0.7802, 0.3205, 0.7794, 0.3369, 0.7747, 0.3226, 0.7755, 0.2994, 0.7028, 0.794, 0.7019, 0.8278, 0.6746, 0.8277, 0.6758, 0.7935, 0.7028, 0.794, 0.6758, 0.7935, 0.6852, 0.7681, 0.7102, 0.7689, 0.7344, 0.7941, 0.7028, 0.794, 0.7102, 0.7689, 0.7395, 0.7691, 0.7338, 0.8278, 0.7019, 0.8278, 0.7028, 0.794, 0.7344, 0.7941, 0.9083, 0.4145, 0.907, 0.4482, 0.8804, 0.4483, 0.882, 0.4142, 0.9083, 0.4145, 0.882, 0.4142, 0.8922, 0.3891, 0.9165, 0.3897, 0.9394, 0.4145, 0.9083, 0.4145, 0.9165, 0.3897, 0.9453, 0.3897, 0.9384, 0.4481, 0.907, 0.4482, 0.9083, 0.4145, 0.9394, 0.4145, 0.7894, 0.7978, 0.7893, 0.8278, 0.7804, 0.8278, 0.7805, 0.7953, 0.7907, 0.7756, 0.7894, 0.7978, 0.7805, 0.7953, 0.7823, 0.7713, 0.4459, 0.9485, 0.4685, 0.9474, 0.4657, 0.9498, 0.4412, 0.9533, 0.7921, 0.8003, 0.7893, 0.8278, 0.7894, 0.7978, 0.7825, 0.3388, 0.7817, 0.3493, 0.7794, 0.3369, 0.7802, 0.3205, 0.9703, 0.5065, 0.9791, 0.5168, 0.9589, 0.5171, 0.9453, 0.5068, 0.9877, 0.5046, 0.993, 0.5145, 0.9791, 0.5168, 0.9703, 0.5065, 0.993, 0.5145, 1.0, 0.5159, 0.9906, 0.5182, 0.9791, 0.5168, 0.7613, 0.8278, 0.7338, 0.8278, 0.7344, 0.7941, 0.7616, 0.7942, 0.7616, 0.7942, 0.7344, 0.7941, 0.7395, 0.7691, 0.7647, 0.7694, 0.7823, 0.7713, 0.7805, 0.7953, 0.7616, 0.7942, 0.7647, 0.7694, 0.7805, 0.7953, 0.7804, 0.8278, 0.7613, 0.8278, 0.7616, 0.7942, 0.9657, 0.4481, 0.9384, 0.4481, 0.9394, 0.4145, 0.9664, 0.4146, 0.9664, 0.4146, 0.9394, 0.4145, 0.9453, 0.3897, 0.9703, 0.39, 0.9877, 0.3918, 0.9852, 0.4157, 0.9664, 0.4146, 0.9703, 0.39, 0.9852, 0.4157, 0.9847, 0.4481, 0.9657, 0.4481, 0.9664, 0.4146, 0.2902, 0.9886, 0.2871, 0.9661, 0.2911, 0.9659, 0.2942, 0.9884, 0.5575, 0.01026, 0.5588, 0.03298, 0.5499, 0.0332, 0.5491, 0.0106, 0.549, 0.002578, 0.5575, 0.01026, 0.5491, 0.0106, 0.5449, 0.003865, 0.2914, 0.9978, 0.2902, 0.9886, 0.2942, 0.9884, 0.2953, 0.9972, 0.994, 0.4181, 0.9936, 0.4481, 0.9847, 0.4481, 0.9852, 0.4157, 0.9956, 0.3961, 0.994, 0.4181, 0.9852, 0.4157, 0.9877, 0.3918, 0.3102, 0.9494, 0.3327, 0.9482, 0.33, 0.9507, 0.3055, 0.9542, 0.9964, 0.4206, 0.9936, 0.4481, 0.994, 0.4181, 0.1683, 0.06161, 0.1634, 0.06168, 0.167, 0.05507, 0.174, 0.05494, 0.7942, 0.8889, 0.7873, 0.8939, 0.7823, 0.8841, 0.7907, 0.8798, 0.5612, 0.9488, 0.5668, 0.9548, 0.5567, 0.9533, 0.5519, 0.9485, 0.163, 0.06861, 0.1634, 0.06168, 0.1683, 0.06161, 0.1672, 0.06843, 0.8268, 0.9438, 0.8317, 0.9442, 0.8272, 0.9504, 0.8202, 0.9497, 0.9993, 0.5094, 0.993, 0.5145, 0.9877, 0.5046, 0.9956, 0.5002, 0.4255, 0.9497, 0.4311, 0.9557, 0.421, 0.9542, 0.4162, 0.9494, 0.833, 0.9374, 0.8317, 0.9442, 0.8268, 0.9438, 0.8288, 0.9371, 0.8689, 0.5378, 0.873, 0.5377, 0.873, 0.5639, 0.8689, 0.5639, 0.8665, 0.5228, 0.8689, 0.519, 0.8689, 0.5378, 0.8689, 0.519, 0.8728, 0.5182, 0.873, 0.5377, 0.8689, 0.5378, 0.8326, 0.009146, 0.8326, 0.03184, 0.8286, 0.03165, 0.8286, 0.009, 0.4219, 0.01027, 0.4231, 0.03302, 0.4142, 0.0332, 0.4134, 0.01058, 0.4134, 0.002581, 0.4219, 0.01027, 0.4134, 0.01058, 0.4092, 0.003841, 0.8326, 0.0, 0.8326, 0.009146, 0.8286, 0.009, 0.8287, 9.331e-05, 0.4704, 0.01056, 0.4993, 0.01052, 0.4993, 0.0333, 0.4702, 0.03329, 0.4496, 0.0106, 0.4704, 0.01056, 0.4702, 0.03329, 0.4487, 0.0332, 0.4538, 0.003865, 0.4704, 0.0003222, 0.4704, 0.01056, 0.4496, 0.0106, 0.4704, 0.0003222, 0.4993, 0.0, 0.4993, 0.01052, 0.4704, 0.01056, 0.3347, 0.01052, 0.3636, 0.01048, 0.3636, 0.03328, 0.3345, 0.03327, 0.3139, 0.01058, 0.3347, 0.01052, 0.3345, 0.03327, 0.313, 0.0332, 0.3181, 0.003841, 0.3352, 0.002761, 0.3347, 0.01052, 0.3139, 0.01058, 0.3352, 0.002761, 0.3636, 0.0, 0.3636, 0.01048, 0.3347, 0.01052, 0.6312, 0.2357, 0.6307, 0.2273, 0.6922, 0.2281, 0.6922, 0.2369, 0.8823, 0.3346, 0.8661, 0.3389, 0.8659, 0.2838, 0.8822, 0.2838, 0.8831, 0.3722, 0.867, 0.3784, 0.8661, 0.3389, 0.8823, 0.3346, 0.5941, 0.2232, 0.6307, 0.2273, 0.6312, 0.2357, 0.5874, 0.2273, 0.5694, 0.03008, 0.5847, 0.03057, 0.5828, 0.0586, 0.5668, 0.0586, 0.5674, 0.731, 0.5669, 0.7025, 0.5845, 0.7025, 0.5849, 0.7312, 0.5708, 0.7516, 0.5674, 0.731, 0.5849, 0.7312, 0.588, 0.7524, 0.5874, 0.009581, 0.5941, 0.01371, 0.5847, 0.03057, 0.5694, 0.03008, 0.7533, 0.001201, 0.7538, 0.009581, 0.6922, 0.008727, 0.6922, 0.0, 0.8823, 0.1455, 0.8661, 0.1497, 0.8659, 0.09465, 0.8822, 0.09466, 0.883, 0.183, 0.8669, 0.1892, 0.8661, 0.1497, 0.8823, 0.1455, 0.7904, 0.01371, 0.7538, 0.009581, 0.7533, 0.001201, 0.7971, 0.009581, 0.8151, 0.2068, 0.7998, 0.2063, 0.8017, 0.1783, 0.8177, 0.1783, 0.6813, 0.731, 0.6808, 0.7025, 0.6983, 0.7025, 0.6988, 0.7312, 0.6845, 0.7516, 0.6813, 0.731, 0.6988, 0.7312, 0.7017, 0.7524, 0.7971, 0.2273, 0.7904, 0.2232, 0.7998, 0.2063, 0.8151, 0.2068, 0.7998, 0.03057, 0.7904, 0.01371, 0.7971, 0.009581, 0.8151, 0.03008, 0.6988, 0.5541, 0.6813, 0.5543, 0.6845, 0.5339, 0.7017, 0.533, 0.6983, 0.5828, 0.6808, 0.5828, 0.6813, 0.5543, 0.6988, 0.5541, 0.8017, 0.0586, 0.7998, 0.03057, 0.8151, 0.03008, 0.8177, 0.0586, 0.8177, 0.08852, 0.8017, 0.08852, 0.8017, 0.0586, 0.8177, 0.0586, 0.6983, 0.6127, 0.6807, 0.6127, 0.6808, 0.5828, 0.6983, 0.5828, 0.6983, 0.6427, 0.6807, 0.6426, 0.6807, 0.6127, 0.6983, 0.6127, 0.8177, 0.1184, 0.8017, 0.1184, 0.8017, 0.08852, 0.8177, 0.08852, 0.8017, 0.1484, 0.8017, 0.1184, 0.8177, 0.1184, 0.8177, 0.1484, 0.6807, 0.6726, 0.6807, 0.6426, 0.6983, 0.6427, 0.6983, 0.6826, 0.6808, 0.7025, 0.6807, 0.6726, 0.6983, 0.6826, 0.6983, 0.7025, 0.8017, 0.1783, 0.8017, 0.1484, 0.8177, 0.1484, 0.8177, 0.1783, 0.5847, 0.2063, 0.5941, 0.2232, 0.5874, 0.2273, 0.5694, 0.2068, 0.5849, 0.5541, 0.5674, 0.5543, 0.5708, 0.5339, 0.588, 0.533, 0.5845, 0.5828, 0.5669, 0.5828, 0.5674, 0.5543, 0.5849, 0.5541, 0.5828, 0.1783, 0.5847, 0.2063, 0.5694, 0.2068, 0.5668, 0.1783, 0.5668, 0.1484, 0.5828, 0.1484, 0.5828, 0.1783, 0.5668, 0.1783, 0.5845, 0.605, 0.5668, 0.6127, 0.5669, 0.5828, 0.5845, 0.5828, 0.5668, 0.1184, 0.5828, 0.1184, 0.5828, 0.1484, 0.5668, 0.1484, 0.5828, 0.08852, 0.5828, 0.1184, 0.5668, 0.1184, 0.5668, 0.08852, 0.5668, 0.6726, 0.5668, 0.6426, 0.5845, 0.605, 0.5845, 0.6826, 0.5669, 0.7025, 0.5668, 0.6726, 0.5845, 0.6826, 0.5845, 0.7025, 0.5828, 0.0586, 0.5828, 0.08852, 0.5668, 0.08852, 0.5668, 0.0586, 0.441, 0.01026, 0.4496, 0.0106, 0.4487, 0.0332, 0.4398, 0.03298, 0.8495, 0.009146, 0.8535, 0.009, 0.8535, 0.03165, 0.8495, 0.03184, 0.8495, 1.141e-07, 0.8534, 9.331e-05, 0.8535, 0.009, 0.8495, 0.009146, 0.4496, 0.002578, 0.4538, 0.003865, 0.4496, 0.0106, 0.441, 0.01026, 0.841, 0.009146, 0.8495, 0.03184, 0.8326, 0.03184, 0.8326, 0.009146, 0.8495, 0.009146, 0.841, 0.0, 0.8495, 1.141e-07, 0.8326, 0.0, 0.841, 0.0, 0.8495, 0.009146, 0.8326, 0.009146, 0.8966, 0.5382, 0.8938, 0.5639, 0.8898, 0.5639, 0.8898, 0.5376, 0.8936, 0.519, 0.8966, 0.5382, 0.8898, 0.5376, 0.8897, 0.5182, 0.8959, 0.5228, 0.8966, 0.5382, 0.8936, 0.519, 0.873, 0.5377, 0.8898, 0.5376, 0.8898, 0.5639, 0.873, 0.5639, 0.8897, 0.5182, 0.8898, 0.5376, 0.873, 0.5377, 0.8728, 0.5182, 0.7942, 0.7665, 0.7907, 0.7756, 0.7823, 0.7713, 0.7873, 0.7614, 0.8569, 0.9438, 0.8634, 0.9497, 0.8564, 0.9504, 0.852, 0.9442, 0.8507, 0.9374, 0.8549, 0.9371, 0.8569, 0.9438, 0.852, 0.9442, 0.4367, 0.9488, 0.4459, 0.9485, 0.4412, 0.9533, 0.4311, 0.9548, 0.8317, 0.9442, 0.852, 0.9442, 0.8432, 0.9532, 0.8272, 0.9504, 0.852, 0.9442, 0.8419, 0.9374, 0.8507, 0.9374, 0.833, 0.9374, 0.8419, 0.9374, 0.852, 0.9442, 0.8317, 0.9442, 0.9993, 0.387, 0.9956, 0.3961, 0.9877, 0.3918, 0.993, 0.382, 0.1385, 0.06495, 0.1311, 0.05974, 0.138, 0.05832, 0.1432, 0.06394, 0.1455, 0.07057, 0.1413, 0.07133, 0.1385, 0.06495, 0.1432, 0.06394, 0.3009, 0.9497, 0.3102, 0.9494, 0.3055, 0.9542, 0.2953, 0.9557, 0.1634, 0.06168, 0.1432, 0.06394, 0.1507, 0.0569, 0.167, 0.05507, 0.1432, 0.06394, 0.1569, 0.06929, 0.1455, 0.07057, 0.163, 0.06861, 0.1569, 0.06929, 0.1432, 0.06394, 0.1634, 0.06168, 0.3054, 0.01027, 0.3139, 0.01058, 0.313, 0.0332, 0.3041, 0.03302, 0.2735, 0.9905, 0.2695, 0.9911, 0.2664, 0.9687, 0.2703, 0.968, 0.2747, 0.9996, 0.2708, 1.0, 0.2695, 0.9911, 0.2735, 0.9905, 0.3139, 0.002581, 0.3181, 0.003841, 0.3139, 0.01058, 0.3054, 0.01027, 0.2818, 0.9896, 0.2703, 0.968, 0.2871, 0.9661, 0.2902, 0.9886, 0.2735, 0.9905, 0.283, 0.9987, 0.2747, 0.9996, 0.2914, 0.9978, 0.283, 0.9987, 0.2735, 0.9905, 0.2902, 0.9886, 0.7647, 0.7694, 0.7395, 0.7691, 0.7527, 0.7588, 0.7731, 0.7591, 0.7825, 0.4032, 0.7802, 0.4215, 0.7794, 0.4052, 0.7817, 0.3928, 0.7873, 0.7614, 0.7731, 0.7591, 0.7846, 0.7577, 0.7943, 0.7599, 0.7823, 0.7713, 0.7647, 0.7694, 0.7731, 0.7591, 0.7873, 0.7614, 0.7817, 0.3928, 0.7794, 0.4052, 0.7794, 0.3753, 0.8564, 0.9504, 0.8659, 0.9532, 0.8432, 0.9532, 0.7817, 0.3493, 0.7794, 0.3753, 0.7794, 0.3369, 0.8272, 0.9504, 0.8432, 0.9532, 0.8177, 0.9532, 0.7102, 0.7689, 0.6852, 0.7681, 0.7088, 0.7577, 0.7291, 0.7586, 0.7755, 0.4427, 0.7685, 0.4607, 0.7677, 0.4316, 0.7747, 0.4195, 0.7802, 0.4215, 0.7755, 0.4427, 0.7747, 0.4195, 0.7794, 0.4052, 0.7395, 0.7691, 0.7102, 0.7689, 0.7291, 0.7586, 0.7527, 0.7588, 0.7747, 0.4195, 0.7677, 0.4316, 0.7677, 0.3635, 0.7747, 0.365, 0.7794, 0.4052, 0.7747, 0.4195, 0.7747, 0.365, 0.7794, 0.3753, 0.7747, 0.3226, 0.7747, 0.365, 0.7677, 0.3635, 0.7677, 0.3104, 0.7794, 0.3369, 0.7794, 0.3753, 0.7747, 0.365, 0.7747, 0.3226, 0.9703, 0.39, 0.9453, 0.3897, 0.9589, 0.3795, 0.9791, 0.3798, 0.1168, 0.05852, 0.09633, 0.0587, 0.1142, 0.05595, 0.1281, 0.05651, 0.993, 0.382, 0.9791, 0.3798, 0.9906, 0.3784, 1.0, 0.3806, 0.9877, 0.3918, 0.9703, 0.39, 0.9791, 0.3798, 0.993, 0.382, 0.1281, 0.05651, 0.1142, 0.05595, 0.1565, 0.05121, 0.1507, 0.0569, 0.138, 0.05832, 0.1281, 0.05651, 0.1507, 0.0569, 0.176, 0.05114, 0.1507, 0.0569, 0.1565, 0.05121, 0.1894, 0.04753, 0.167, 0.05507, 0.1507, 0.0569, 0.176, 0.05114, 0.765, 0.4946, 0.7554, 0.5009, 0.7514, 0.4758, 0.7602, 0.4707, 0.7602, 0.4707, 0.7514, 0.4758, 0.7508, 0.4418, 0.7596, 0.4384, 0.7685, 0.4607, 0.7602, 0.4707, 0.7596, 0.4384, 0.7677, 0.4316, 0.7739, 0.4822, 0.765, 0.4946, 0.7602, 0.4707, 0.7685, 0.4607, 0.7596, 0.4384, 0.7508, 0.4418, 0.7508, 0.3799, 0.7596, 0.3626, 0.7677, 0.4316, 0.7596, 0.4384, 0.7596, 0.3626, 0.7677, 0.3635, 0.7596, 0.3036, 0.7596, 0.3626, 0.7508, 0.3799, 0.7508, 0.3002, 0.7677, 0.3104, 0.7677, 0.3635, 0.7596, 0.3626, 0.7596, 0.3036, 0.01405, 0.05418, 0.005964, 0.04632, 0.03311, 0.03958, 0.03977, 0.04688, 0.03977, 0.04688, 0.03311, 0.03958, 0.07038, 0.03488, 0.07522, 0.04228, 0.05181, 0.05303, 0.03977, 0.04688, 0.07522, 0.04228, 0.08368, 0.04875, 0.02882, 0.06057, 0.01405, 0.05418, 0.03977, 0.04688, 0.05181, 0.05303, 0.07522, 0.04228, 0.07038, 0.03488, 0.158, 0.02506, 0.1586, 0.03293, 0.08368, 0.04875, 0.07522, 0.04228, 0.1586, 0.03293, 0.1587, 0.04035, 0.2235, 0.02566, 0.1586, 0.03293, 0.158, 0.02506, 0.2262, 0.01742, 0.217, 0.03381, 0.1587, 0.04035, 0.1586, 0.03293, 0.2235, 0.02566, 0.05426, 0.06429, 0.02882, 0.06057, 0.05181, 0.05303, 0.07248, 0.05706, 0.07248, 0.05706, 0.05181, 0.05303, 0.08368, 0.04875, 0.09792, 0.05347, 0.09633, 0.0587, 0.07248, 0.05706, 0.09792, 0.05347, 0.1142, 0.05595, 0.9453, 0.3897, 0.9165, 0.3897, 0.9357, 0.3795, 0.9589, 0.3795, 0.09792, 0.05347, 0.08368, 0.04875, 0.1587, 0.04035, 0.1446, 0.04825, 0.1142, 0.05595, 0.09792, 0.05347, 0.1446, 0.04825, 0.1565, 0.05121, 0.2045, 0.04153, 0.1446, 0.04825, 0.1587, 0.04035, 0.217, 0.03381, 0.1894, 0.04753, 0.1565, 0.05121, 0.1446, 0.04825, 0.2045, 0.04153, 0.7261, 0.4831, 0.715, 0.5072, 0.7073, 0.4973, 0.717, 0.4751, 0.7276, 0.4505, 0.7261, 0.4831, 0.717, 0.4751, 0.7184, 0.4451, 0.7371, 0.4553, 0.7353, 0.4901, 0.7261, 0.4831, 0.7276, 0.4505, 0.7353, 0.4901, 0.7229, 0.5159, 0.715, 0.5072, 0.7261, 0.4831, 0.7371, 0.4016, 0.7371, 0.4553, 0.7276, 0.4505, 0.7276, 0.374, 0.7276, 0.374, 0.7184, 0.4451, 0.7184, 0.3198, 0.7276, 0.3144, 0.7371, 0.4016, 0.7276, 0.374, 0.7276, 0.3144, 0.7371, 0.3097, 0.6729, 0.5538, 0.6539, 0.5543, 0.6559, 0.5331, 0.6746, 0.5325, 0.679, 0.5502, 0.6729, 0.5538, 0.6746, 0.5325, 0.6807, 0.528, 0.6787, 0.5802, 0.6726, 0.5826, 0.6729, 0.5538, 0.679, 0.5502, 0.6726, 0.5826, 0.6536, 0.5829, 0.6539, 0.5543, 0.6729, 0.5538, 0.6726, 0.6718, 0.6536, 0.6503, 0.6536, 0.5829, 0.6726, 0.5826, 0.6787, 0.6532, 0.6726, 0.6672, 0.6726, 0.5826, 0.6787, 0.5802, 0.6726, 0.703, 0.6726, 0.6672, 0.6787, 0.6532, 0.6787, 0.7054, 0.6536, 0.7026, 0.6536, 0.6503, 0.6726, 0.6718, 0.6726, 0.703, 0.7865, 0.5538, 0.7676, 0.5543, 0.7695, 0.5331, 0.7881, 0.5325, 0.7926, 0.5502, 0.7865, 0.5538, 0.7881, 0.5325, 0.7943, 0.528, 0.7924, 0.5802, 0.7862, 0.5826, 0.7865, 0.5538, 0.7926, 0.5502, 0.7862, 0.5826, 0.7673, 0.5829, 0.7676, 0.5543, 0.7865, 0.5538, 0.7862, 0.6428, 0.7673, 0.6503, 0.7673, 0.5829, 0.7862, 0.5826, 0.7924, 0.6802, 0.7862, 0.6428, 0.7862, 0.5826, 0.7924, 0.5802, 0.7862, 0.703, 0.7862, 0.6428, 0.7924, 0.6802, 0.7924, 0.7054, 0.7673, 0.7026, 0.7673, 0.6503, 0.7862, 0.6428, 0.7862, 0.703, 0.7538, 0.2273, 0.6922, 0.2281, 0.6922, 0.207, 0.7553, 0.2068, 0.7553, 0.2068, 0.6922, 0.207, 0.6922, 0.1783, 0.7557, 0.1783, 0.7998, 0.2063, 0.7553, 0.2068, 0.7557, 0.1783, 0.8017, 0.1783, 0.7904, 0.2232, 0.7538, 0.2273, 0.7553, 0.2068, 0.7998, 0.2063, 0.7557, 0.1484, 0.7557, 0.1783, 0.6922, 0.1783, 0.6922, 0.1484, 0.7557, 0.1184, 0.7557, 0.1484, 0.6922, 0.1484, 0.6922, 0.1184, 0.8017, 0.1184, 0.8017, 0.1484, 0.7557, 0.1484, 0.7557, 0.1184, 0.8017, 0.1484, 0.8017, 0.1783, 0.7557, 0.1783, 0.7557, 0.1484, 0.7557, 0.1184, 0.6922, 0.1184, 0.6922, 0.08852, 0.7557, 0.08852, 0.7557, 0.08852, 0.6922, 0.08852, 0.6922, 0.0586, 0.7557, 0.0586, 0.8017, 0.08852, 0.7557, 0.08852, 0.7557, 0.0586, 0.8017, 0.0586, 0.8017, 0.1184, 0.7557, 0.1184, 0.7557, 0.08852, 0.8017, 0.08852, 0.5778, 0.2818, 0.5889, 0.2577, 0.5966, 0.2677, 0.5869, 0.2898, 0.5763, 0.3144, 0.5778, 0.2818, 0.5869, 0.2898, 0.5855, 0.3198, 0.5668, 0.3097, 0.5686, 0.2748, 0.5778, 0.2818, 0.5763, 0.3144, 0.5686, 0.2748, 0.581, 0.249, 0.5889, 0.2577, 0.5778, 0.2818, 0.5668, 0.4147, 0.5668, 0.3097, 0.5763, 0.3144, 0.5763, 0.391, 0.5763, 0.391, 0.5855, 0.3198, 0.5855, 0.4451, 0.5763, 0.4505, 0.5668, 0.4147, 0.5763, 0.391, 0.5763, 0.4505, 0.5668, 0.4553, 0.1636, 0.0757, 0.163, 0.06861, 0.1672, 0.06843, 0.1677, 0.07546, 0.1457, 0.09894, 0.1497, 0.09829, 0.2703, 0.968, 0.3037, 0.9219, 0.3041, 0.03302, 0.3126, 0.922, 0.4395, 0.921, 0.4398, 0.03298, 0.4483, 0.9212, 0.8543, 0.9092, 0.8503, 0.9094, 0.8495, 0.03184, 0.5588, 0.9421, 0.5612, 0.9488, 0.5519, 0.9485, 0.5499, 0.9422, 0.5584, 0.921, 0.5588, 0.9421, 0.5499, 0.9422, 0.5496, 0.9212, 0.1664, 0.09641, 0.1636, 0.0757, 0.1677, 0.07546, 0.1704, 0.09617, 0.8334, 0.9303, 0.833, 0.9374, 0.8288, 0.9371, 0.8293, 0.9301, 0.423, 0.943, 0.4255, 0.9497, 0.4162, 0.9494, 0.4141, 0.9431, 0.4227, 0.9219, 0.423, 0.943, 0.4141, 0.9431, 0.4138, 0.9221, 0.8334, 0.9094, 0.8334, 0.9303, 0.8293, 0.9301, 0.8294, 0.9092, 0.4697, 0.9421, 0.499, 0.9421, 0.499, 0.9477, 0.4685, 0.9474, 0.448, 0.9422, 0.4697, 0.9421, 0.4685, 0.9474, 0.4459, 0.9485, 0.4483, 0.9212, 0.4699, 0.9213, 0.4697, 0.9421, 0.448, 0.9422, 0.4699, 0.9213, 0.499, 0.9213, 0.499, 0.9421, 0.4697, 0.9421, 0.3339, 0.943, 0.3632, 0.9429, 0.3632, 0.9485, 0.3327, 0.9482, 0.3123, 0.9431, 0.3339, 0.943, 0.3327, 0.9482, 0.3102, 0.9494, 0.3126, 0.922, 0.3341, 0.9221, 0.3339, 0.943, 0.3123, 0.9431, 0.3341, 0.9221, 0.3632, 0.9221, 0.3632, 0.9429, 0.3339, 0.943, 0.4391, 0.9421, 0.448, 0.9422, 0.4459, 0.9485, 0.4367, 0.9488, 0.8503, 0.9303, 0.8544, 0.9301, 0.8549, 0.9371, 0.8507, 0.9374, 0.8503, 0.9094, 0.8543, 0.9092, 0.8544, 0.9301, 0.8503, 0.9303, 0.4395, 0.921, 0.4483, 0.9212, 0.448, 0.9422, 0.4391, 0.9421, 0.8334, 0.9303, 0.8429, 0.9303, 0.8507, 0.9374, 0.833, 0.9374, 0.8507, 0.9374, 0.8429, 0.9303, 0.8503, 0.9303, 0.3034, 0.943, 0.3123, 0.9431, 0.3102, 0.9494, 0.3009, 0.9497, 0.8429, 0.9303, 0.8334, 0.9303, 0.8334, 0.9094, 0.1468, 0.07758, 0.1428, 0.07825, 0.1413, 0.07133, 0.1455, 0.07057, 0.1497, 0.09829, 0.1457, 0.09894, 0.1428, 0.07825, 0.1468, 0.07758, 0.3037, 0.9219, 0.3126, 0.922, 0.3123, 0.9431, 0.3034, 0.943, 0.1636, 0.0757, 0.1562, 0.07652, 0.1455, 0.07057, 0.163, 0.06861, 0.1455, 0.07057, 0.1562, 0.07652, 0.1468, 0.07758, 0.3345, 0.03327, 0.3341, 0.9221, 0.3126, 0.922, 0.313, 0.0332, 0.1562, 0.07652, 0.1636, 0.0757, 0.1664, 0.09641, 0.1664, 0.09641, 0.2871, 0.9661, 0.2703, 0.968, 0.8334, 0.9094, 0.8326, 0.03184, 0.8495, 0.03184, 0.3636, 0.03328, 0.3632, 0.9221, 0.3341, 0.9221, 0.3345, 0.03327, 0.4702, 0.03329, 0.4699, 0.9213, 0.4483, 0.9212, 0.4487, 0.0332, 0.4993, 0.0333, 0.499, 0.9213, 0.4699, 0.9213, 0.4702, 0.03329, 0.4231, 0.03302, 0.4227, 0.9219, 0.4138, 0.9221, 0.4142, 0.0332, 0.8326, 0.03184, 0.8334, 0.9094, 0.8294, 0.9092, 0.8286, 0.03165, 0.5588, 0.03298, 0.5584, 0.921, 0.5496, 0.9212, 0.5499, 0.0332, 0.2871, 0.9661, 0.1664, 0.09641, 0.1704, 0.09617, 0.2911, 0.9659, 0.7326, 0.7026, 0.6983, 0.6826, 0.7673, 0.6503, 0.7673, 0.7026, 0.6983, 0.6427, 0.7326, 0.6278, 0.6983, 0.6826, 0.6983, 0.6127, 0.6983, 0.5828, 0.7326, 0.5829, 0.7326, 0.6278, 0.7673, 0.6503, 0.7326, 0.6278, 0.7326, 0.5829, 0.7673, 0.5829, 0.7329, 0.5542, 0.6988, 0.5541, 0.7017, 0.533, 0.7354, 0.5331, 0.7676, 0.5543, 0.7329, 0.5542, 0.7354, 0.5331, 0.7695, 0.5331, 0.7673, 0.5829, 0.7326, 0.5829, 0.7329, 0.5542, 0.7676, 0.5543, 0.7326, 0.5829, 0.6983, 0.5828, 0.6988, 0.5541, 0.7329, 0.5542, 0.6188, 0.7026, 0.5845, 0.6826, 0.6536, 0.6503, 0.6536, 0.7026, 0.5763, 0.4505, 0.5855, 0.4451, 0.5869, 0.4751, 0.5778, 0.4831, 0.6536, 0.6503, 0.5845, 0.6826, 0.6188, 0.5829, 0.6536, 0.5829, 0.5845, 0.6826, 0.6188, 0.7026, 0.5845, 0.7025, 0.6188, 0.5829, 0.5845, 0.6826, 0.5845, 0.605, 0.6192, 0.5542, 0.5849, 0.5541, 0.588, 0.533, 0.6217, 0.5331, 0.6539, 0.5543, 0.6192, 0.5542, 0.6217, 0.5331, 0.6559, 0.5331, 0.6536, 0.5829, 0.6188, 0.5829, 0.6192, 0.5542, 0.6539, 0.5543, 0.6188, 0.5829, 0.5845, 0.5828, 0.5849, 0.5541, 0.6192, 0.5542, 0.9134, 0.3258, 0.8823, 0.3346, 0.8822, 0.2838, 0.9133, 0.2838, 0.9449, 0.3169, 0.9134, 0.3258, 0.9133, 0.2838, 0.9448, 0.2838, 0.9457, 0.3414, 0.9142, 0.3569, 0.9134, 0.3258, 0.9449, 0.3169, 0.9142, 0.3569, 0.8831, 0.3722, 0.8823, 0.3346, 0.9134, 0.3258, 0.5849, 0.7312, 0.5845, 0.7025, 0.6188, 0.7026, 0.6192, 0.7312, 0.6192, 0.7312, 0.6188, 0.7026, 0.6536, 0.7026, 0.6539, 0.7313, 0.6217, 0.7525, 0.6192, 0.7312, 0.6539, 0.7313, 0.6559, 0.7525, 0.588, 0.7524, 0.5849, 0.7312, 0.6192, 0.7312, 0.6217, 0.7525, 0.9135, 0.1367, 0.8823, 0.1455, 0.8822, 0.09466, 0.9134, 0.09467, 0.945, 0.1278, 0.9135, 0.1367, 0.9134, 0.09467, 0.9449, 0.09468, 0.9457, 0.1522, 0.9141, 0.1677, 0.9135, 0.1367, 0.945, 0.1278, 0.9141, 0.1677, 0.883, 0.183, 0.8823, 0.1455, 0.9135, 0.1367, 0.6988, 0.7312, 0.6983, 0.7025, 0.7326, 0.7026, 0.7329, 0.7312, 0.7329, 0.7312, 0.7326, 0.7026, 0.7673, 0.7026, 0.7676, 0.7313, 0.7354, 0.7525, 0.7329, 0.7312, 0.7676, 0.7313, 0.7695, 0.7525, 0.7017, 0.7524, 0.6988, 0.7312, 0.7329, 0.7312, 0.7354, 0.7525, 0.8823, 0.04383, 0.883, 0.006218, 0.9141, 0.02153, 0.9135, 0.05264, 0.9135, 0.05264, 0.9141, 0.02153, 0.9457, 0.03705, 0.945, 0.06157, 0.9134, 0.09467, 0.9135, 0.05264, 0.945, 0.06157, 0.9449, 0.09468, 0.8822, 0.09466, 0.8823, 0.04383, 0.9135, 0.05264, 0.9134, 0.09467, 0.8823, 0.233, 0.8831, 0.1954, 0.9142, 0.2107, 0.9134, 0.2418, 0.9134, 0.2418, 0.9142, 0.2107, 0.9457, 0.2262, 0.9449, 0.2507, 0.9133, 0.2838, 0.9134, 0.2418, 0.9449, 0.2507, 0.9448, 0.2838, 0.8822, 0.2838, 0.8823, 0.233, 0.9134, 0.2418, 0.9133, 0.2838, 0.5284, 0.03329, 0.5281, 0.9213, 0.499, 0.9213, 0.4993, 0.0333, 0.5499, 0.0332, 0.5496, 0.9212, 0.5281, 0.9213, 0.5284, 0.03329, 0.3927, 0.03327, 0.3923, 0.9221, 0.3632, 0.9221, 0.3636, 0.03328, 0.4142, 0.0332, 0.4138, 0.9221, 0.3923, 0.9221, 0.3927, 0.03327, 0.4141, 0.9431, 0.4162, 0.9494, 0.3937, 0.9482, 0.3925, 0.943, 0.3925, 0.943, 0.3937, 0.9482, 0.3632, 0.9485, 0.3632, 0.9429, 0.3923, 0.9221, 0.3925, 0.943, 0.3632, 0.9429, 0.3632, 0.9221, 0.4138, 0.9221, 0.4141, 0.9431, 0.3925, 0.943, 0.3923, 0.9221, 0.5499, 0.9422, 0.5519, 0.9485, 0.5294, 0.9474, 0.5282, 0.9421, 0.5282, 0.9421, 0.5294, 0.9474, 0.499, 0.9477, 0.499, 0.9421, 0.5281, 0.9213, 0.5282, 0.9421, 0.499, 0.9421, 0.499, 0.9213, 0.5496, 0.9212, 0.5499, 0.9422, 0.5282, 0.9421, 0.5281, 0.9213, 0.6288, 0.08852, 0.6288, 0.1184, 0.5828, 0.1184, 0.5828, 0.08852, 0.6288, 0.0586, 0.6288, 0.08852, 0.5828, 0.08852, 0.5828, 0.0586, 0.6922, 0.0586, 0.6922, 0.08852, 0.6288, 0.08852, 0.6288, 0.0586, 0.6922, 0.08852, 0.6922, 0.1184, 0.6288, 0.1184, 0.6288, 0.08852, 0.6288, 0.1783, 0.5828, 0.1783, 0.5828, 0.1484, 0.6288, 0.1484, 0.6288, 0.1484, 0.5828, 0.1484, 0.5828, 0.1184, 0.6288, 0.1184, 0.6922, 0.1484, 0.6288, 0.1484, 0.6288, 0.1184, 0.6922, 0.1184, 0.6922, 0.1783, 0.6288, 0.1783, 0.6288, 0.1484, 0.6922, 0.1484, 0.6292, 0.2068, 0.6307, 0.2273, 0.5941, 0.2232, 0.5847, 0.2063, 0.6288, 0.1783, 0.6292, 0.2068, 0.5847, 0.2063, 0.5828, 0.1783, 0.6922, 0.1783, 0.6922, 0.207, 0.6292, 0.2068, 0.6288, 0.1783, 0.6922, 0.207, 0.6922, 0.2281, 0.6307, 0.2273, 0.6292, 0.2068, 0.873, 0.5902, 0.8898, 0.5901, 0.8897, 0.6095, 0.8728, 0.6095, 0.873, 0.5639, 0.8898, 0.5639, 0.8898, 0.5901, 0.873, 0.5902, 0.8966, 0.5895, 0.8959, 0.6049, 0.8936, 0.6087, 0.8898, 0.5901, 0.8966, 0.5895, 0.8936, 0.6087, 0.8897, 0.6095, 0.8898, 0.5639, 0.8938, 0.5639, 0.8966, 0.5895, 0.8898, 0.5901, 0.6312, 0.001201, 0.6307, 0.009581, 0.5941, 0.01371, 0.5874, 0.009581, 0.8661, 0.03957, 0.8669, 0.0, 0.883, 0.006218, 0.8823, 0.04383, 0.8659, 0.09465, 0.8661, 0.03957, 0.8823, 0.04383, 0.8822, 0.09466, 0.6922, 0.008727, 0.6307, 0.009581, 0.6312, 0.001201, 0.6922, 0.0, 0.7533, 0.2357, 0.7538, 0.2273, 0.7904, 0.2232, 0.7971, 0.2273, 0.8661, 0.2287, 0.867, 0.1892, 0.8831, 0.1954, 0.8823, 0.233, 0.8659, 0.2838, 0.8661, 0.2287, 0.8823, 0.233, 0.8822, 0.2838, 0.6922, 0.2281, 0.7538, 0.2273, 0.7533, 0.2357, 0.6922, 0.2369, 0.4134, 0.01058, 0.4142, 0.0332, 0.3927, 0.03327, 0.3926, 0.01052, 0.3926, 0.01052, 0.3927, 0.03327, 0.3636, 0.03328, 0.3636, 0.01048, 0.3921, 0.002761, 0.3926, 0.01052, 0.3636, 0.01048, 0.3636, 0.0, 0.4092, 0.003841, 0.4134, 0.01058, 0.3926, 0.01052, 0.3921, 0.002761, 0.5491, 0.0106, 0.5499, 0.0332, 0.5284, 0.03329, 0.5283, 0.01056, 0.5283, 0.01056, 0.5284, 0.03329, 0.4993, 0.0333, 0.4993, 0.01052, 0.5278, 0.002792, 0.5283, 0.01056, 0.4993, 0.01052, 0.4993, 0.0, 0.5449, 0.003865, 0.5491, 0.0106, 0.5283, 0.01056, 0.5278, 0.002792, 0.873, 0.5902, 0.8728, 0.6095, 0.8689, 0.6087, 0.8659, 0.5895, 0.8659, 0.5895, 0.8689, 0.6087, 0.8665, 0.6049, 0.873, 0.5639, 0.873, 0.5902, 0.8659, 0.5895, 0.8689, 0.5639, 0.9956, 0.5002, 0.9877, 0.5046, 0.9852, 0.4806, 0.994, 0.4781, 0.994, 0.4781, 0.9852, 0.4806, 0.9847, 0.4481, 0.9936, 0.4481, 0.9964, 0.4755, 0.994, 0.4781, 0.9936, 0.4481, 0.4162, 0.9494, 0.421, 0.9542, 0.3964, 0.9507, 0.3937, 0.9482, 0.9664, 0.4817, 0.9703, 0.5065, 0.9453, 0.5068, 0.9394, 0.4819, 0.9657, 0.4481, 0.9664, 0.4817, 0.9394, 0.4819, 0.9384, 0.4481, 0.9852, 0.4806, 0.9664, 0.4817, 0.9657, 0.4481, 0.9847, 0.4481, 0.9877, 0.5046, 0.9703, 0.5065, 0.9664, 0.4817, 0.9852, 0.4806, 0.7616, 0.8613, 0.7647, 0.8859, 0.7395, 0.8862, 0.7344, 0.8614, 0.7613, 0.8278, 0.7616, 0.8613, 0.7344, 0.8614, 0.7338, 0.8278, 0.7805, 0.8602, 0.7616, 0.8613, 0.7613, 0.8278, 0.7804, 0.8278, 0.7823, 0.8841, 0.7647, 0.8859, 0.7616, 0.8613, 0.7805, 0.8602, 0.7907, 0.8798, 0.7823, 0.8841, 0.7805, 0.8602, 0.7894, 0.8577, 0.7894, 0.8577, 0.7805, 0.8602, 0.7804, 0.8278, 0.7893, 0.8278, 0.7921, 0.8553, 0.7894, 0.8577, 0.7893, 0.8278, 0.5519, 0.9485, 0.5567, 0.9533, 0.5322, 0.9498, 0.5294, 0.9474, 0.9083, 0.482, 0.9165, 0.507, 0.8922, 0.5079, 0.882, 0.4825, 0.9083, 0.482, 0.882, 0.4825, 0.8804, 0.4483, 0.907, 0.4482, 0.9384, 0.4481, 0.9394, 0.4819, 0.9083, 0.482, 0.907, 0.4482, 0.9394, 0.4819, 0.9453, 0.5068, 0.9165, 0.507, 0.9083, 0.482, 0.7028, 0.8614, 0.7102, 0.8862, 0.6852, 0.8869, 0.6758, 0.8618, 0.7028, 0.8614, 0.6758, 0.8618, 0.6746, 0.8277, 0.7019, 0.8278, 0.7338, 0.8278, 0.7344, 0.8614, 0.7028, 0.8614, 0.7019, 0.8278, 0.7344, 0.8614, 0.7395, 0.8862, 0.7102, 0.8862, 0.7028, 0.8614, 0.7912, 0.3727, 0.801, 0.3702, 0.7977, 0.3972, 0.786, 0.3987, 0.786, 0.3987, 0.7977, 0.3972, 0.7954, 0.4338, 0.7825, 0.4339, 0.882, 0.4825, 0.8677, 0.4837, 0.8659, 0.4485, 0.8804, 0.4483, 0.882, 0.4825, 0.8922, 0.5079, 0.8788, 0.5098, 0.8677, 0.4837, 0.6882, 0.2477, 0.715, 0.2577, 0.7073, 0.2677, 0.6838, 0.2585, 0.652, 0.2463, 0.6882, 0.2477, 0.6838, 0.2585, 0.652, 0.2572, 0.652, 0.2369, 0.6927, 0.2384, 0.6882, 0.2477, 0.652, 0.2463, 0.6927, 0.2384, 0.7229, 0.249, 0.715, 0.2577, 0.6882, 0.2477, 0.6157, 0.5172, 0.5889, 0.5072, 0.5966, 0.4973, 0.6201, 0.5064, 0.652, 0.5186, 0.6157, 0.5172, 0.6201, 0.5064, 0.652, 0.5077, 0.652, 0.528, 0.6112, 0.5265, 0.6157, 0.5172, 0.652, 0.5186, 0.6112, 0.5265, 0.581, 0.5159, 0.5889, 0.5072, 0.6157, 0.5172, 0.7911, 0.2413, 0.8009, 0.2389, 0.7978, 0.2659, 0.786, 0.2673, 0.786, 0.2673, 0.7978, 0.2659, 0.7955, 0.3025, 0.7825, 0.3025, 0.6758, 0.8618, 0.6604, 0.8627, 0.659, 0.8276, 0.6746, 0.8277, 0.6758, 0.8618, 0.6852, 0.8869, 0.671, 0.8887, 0.6604, 0.8627, 0.9449, 0.2507, 0.9457, 0.2262, 0.963, 0.2342, 0.9622, 0.2553, 0.9622, 0.2553, 0.963, 0.2342, 0.9689, 0.2339, 0.9681, 0.2551, 0.9621, 0.2838, 0.9622, 0.2553, 0.9681, 0.2551, 0.9679, 0.2839, 0.9448, 0.2838, 0.9449, 0.2507, 0.9622, 0.2553, 0.9621, 0.2838, 0.945, 0.06157, 0.9457, 0.03705, 0.9629, 0.04507, 0.9623, 0.06619, 0.9623, 0.06619, 0.9629, 0.04507, 0.9689, 0.04471, 0.9682, 0.06599, 0.9622, 0.0947, 0.9623, 0.06619, 0.9682, 0.06599, 0.9681, 0.09473, 0.9449, 0.09468, 0.945, 0.06157, 0.9623, 0.06619, 0.9622, 0.0947, 0.6288, 0.0586, 0.5828, 0.0586, 0.5847, 0.03057, 0.6292, 0.03008, 0.6292, 0.03008, 0.5847, 0.03057, 0.5941, 0.01371, 0.6307, 0.009581, 0.6922, 0.02992, 0.6292, 0.03008, 0.6307, 0.009581, 0.6922, 0.008727, 0.6922, 0.0586, 0.6288, 0.0586, 0.6292, 0.03008, 0.6922, 0.02992, 0.8091, 0.2647, 0.8103, 0.2369, 0.8169, 0.2386, 0.8171, 0.2657, 0.808, 0.3025, 0.8091, 0.2647, 0.8171, 0.2657, 0.8169, 0.3025, 0.7978, 0.2659, 0.8091, 0.2647, 0.808, 0.3025, 0.7955, 0.3025, 0.8009, 0.2389, 0.8103, 0.2369, 0.8091, 0.2647, 0.7978, 0.2659, 0.809, 0.3961, 0.8103, 0.3682, 0.8169, 0.3699, 0.817, 0.397, 0.8079, 0.4338, 0.809, 0.3961, 0.817, 0.397, 0.8167, 0.4338, 0.7977, 0.3972, 0.809, 0.3961, 0.8079, 0.4338, 0.7954, 0.4338, 0.801, 0.3702, 0.8103, 0.3682, 0.809, 0.3961, 0.7977, 0.3972, 0.1573, 0.01757, 0.0665, 0.02283, 0.2267, 0.004885, 0.2278, 0.00967, 0.2262, 0.01742, 0.158, 0.02506, 0.1573, 0.01757, 0.2278, 0.00967, 0.07038, 0.03488, 0.06673, 0.02772, 0.1573, 0.01757, 0.158, 0.02506, 0.02818, 0.03246, 0.0, 0.03857, 4.633e-05, 0.03291, 0.02816, 0.02746, 0.06673, 0.02772, 0.02818, 0.03246, 0.02816, 0.02746, 0.0665, 0.02283, 0.03311, 0.03958, 0.02818, 0.03246, 0.06673, 0.02772, 0.07038, 0.03488, 0.005964, 0.04632, 0.0, 0.03857, 0.02818, 0.03246, 0.03311, 0.03958, 0.7425, 0.3718, 0.7371, 0.4438, 0.7371, 0.2982, 0.7425, 0.2978, 0.7508, 0.3002, 0.7508, 0.3799, 0.7425, 0.3718, 0.7425, 0.2978, 0.7508, 0.4418, 0.7425, 0.4442, 0.7425, 0.3718, 0.7508, 0.3799, 0.743, 0.4793, 0.7461, 0.5053, 0.7399, 0.5045, 0.7374, 0.4787, 0.7425, 0.4442, 0.743, 0.4793, 0.7374, 0.4787, 0.7371, 0.4438, 0.7514, 0.4758, 0.743, 0.4793, 0.7425, 0.4442, 0.7508, 0.4418, 0.7554, 0.5009, 0.7461, 0.5053, 0.743, 0.4793, 0.7514, 0.4758, 0.7425, 0.2978, 0.7371, 0.2982, 0.7374, 0.2634, 0.743, 0.2627, 0.743, 0.2627, 0.7374, 0.2634, 0.7399, 0.2376, 0.7461, 0.2369, 0.7554, 0.2413, 0.7514, 0.2663, 0.743, 0.2627, 0.7461, 0.2369, 0.7514, 0.2663, 0.7508, 0.3002, 0.7425, 0.2978, 0.743, 0.2627, 0.2278, 0.00967, 0.2267, 0.004885, 0.2651, 0.0009088, 0.2665, 0.005761, 0.2665, 0.005761, 0.2651, 0.0009088, 0.2937, 0.0, 0.2953, 0.005473, 0.2916, 0.01431, 0.2636, 0.01376, 0.2665, 0.005761, 0.2953, 0.005473, 0.2636, 0.01376, 0.2262, 0.01742, 0.2278, 0.00967, 0.2665, 0.005761, 0.8079, 0.4338, 0.8167, 0.4338, 0.817, 0.4706, 0.809, 0.4716, 0.809, 0.4716, 0.817, 0.4706, 0.8169, 0.4979, 0.8103, 0.4995, 0.801, 0.4976, 0.7977, 0.4705, 0.809, 0.4716, 0.8103, 0.4995, 0.7977, 0.4705, 0.7954, 0.4338, 0.8079, 0.4338, 0.809, 0.4716, 0.808, 0.3025, 0.8169, 0.3025, 0.8171, 0.3393, 0.8091, 0.3403, 0.8091, 0.3403, 0.8171, 0.3393, 0.8169, 0.3665, 0.8103, 0.3682, 0.8009, 0.3663, 0.7978, 0.3391, 0.8091, 0.3403, 0.8103, 0.3682, 0.7978, 0.3391, 0.7955, 0.3025, 0.808, 0.3025, 0.8091, 0.3403])
me_cube_001.materials.append(mat_done)
me_cube_001.materials.append(mat_idk)
me_cube_001.use_remesh_fix_poles = True
me_cube_001.use_remesh_preserve_attributes = False
me_cube_001.use_mirror_vertex_groups = False
me_cube_001.update()

# ---- objects
ob_cube = bpy.data.objects.new('Cube', me_cube_001)

# ---- transforms, parenting, visibility, modifiers, constraints
ob_cube.location = (0.0, 0.0, 2.12)
ob_cube.scale = (1.0, 0.2893, 1.0)
ob_cube.lineart.crease_threshold = 0.0

# ---- collection membership
col_collection.objects.link(ob_cube)

# ---- scene / render settings (as saved in the file)
scene.frame_start = 1; scene.frame_end = 250; scene.frame_set(1)
scene.render.engine = 'BLENDER_EEVEE_NEXT'
scene.cycles.use_denoising = False
scene.cycles.samples = 128
scene.cycles.sampling_pattern = 'TABULATED_SOBOL'
scene.cycles.use_adaptive_sampling = False
scene.cycles.use_light_tree = False
scene.view_settings.view_transform = 'Filmic'
bpy.context.view_layer.update()

# ---- added for rendering (the .blend has no active camera and no usable light): camera, sun
cam_auto = bpy.data.cameras.new('AutoCamera')
cam_auto.lens = 50.0
cam_auto.sensor_width = 36.0
cam_auto.clip_end = 1000.0
ob_auto_camera = bpy.data.objects.new('AutoCamera', cam_auto)
scene.collection.objects.link(ob_auto_camera)
ob_auto_camera.location = (8.94243, -10.7309, 12.4864)
ob_auto_camera.rotation_euler = (1.09748, -7.21219e-08, 0.694738)
scene.camera = ob_auto_camera
light_auto_sun = bpy.data.lights.new('AutoSun', 'SUN')
light_auto_sun.energy = 3.0
light_auto_sun.angle = 0.0523599
ob_auto_sun = bpy.data.objects.new('AutoSun', light_auto_sun)
scene.collection.objects.link(ob_auto_sun)
ob_auto_sun.rotation_euler = (0.872665, 0.174533, 0.523599)
bpy.context.view_layer.update()
